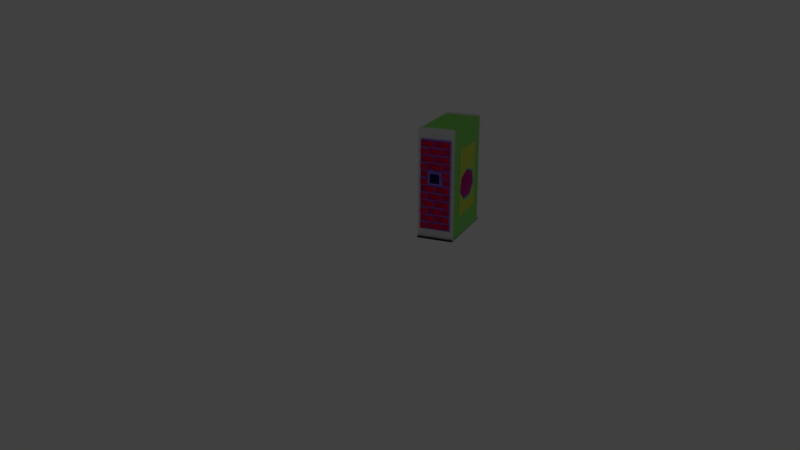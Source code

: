 # Source: SuperComputer.blend  (saved by Blender 2.79.0; exported with 4.5.12 LTS)
import bpy
from mathutils import Matrix  # noqa: F401  (used for matrix-valued properties, if any)

bpy.ops.wm.read_factory_settings(use_empty=True)
scene = bpy.context.scene
scene.name = 'Scene'

# ---- collections
col_collection_1 = bpy.data.collections.new('Collection 1'); scene.collection.children.link(col_collection_1)

# ---- materials (node trees are filled in below, after node groups)
mat_frame = bpy.data.materials.new('Frame')
mat_frame.alpha_threshold = 0.0
mat_frame.use_transparent_shadow = False
mat_frame.roughness = 0.5
mat_checker = bpy.data.materials.new('Checker')
mat_checker.alpha_threshold = 0.0
mat_checker.use_transparent_shadow = False
mat_checker.diffuse_color = (0.8, 0.00294, 0.07292, 1.0)
mat_checker.roughness = 0.5
mat_front = bpy.data.materials.new('Front')
mat_front.alpha_threshold = 0.0
mat_front.use_transparent_shadow = False
mat_front.diffuse_color = (0.2852, 0.1789, 0.8, 1.0)
mat_front.roughness = 0.5
mat_foot = bpy.data.materials.new('Foot')
mat_foot.alpha_threshold = 0.0
mat_foot.use_transparent_shadow = False
mat_foot.diffuse_color = (0.02538, 0.02538, 0.02538, 1.0)
mat_foot.roughness = 0.5
mat_case = bpy.data.materials.new('Case')
mat_case.alpha_threshold = 0.0
mat_case.use_transparent_shadow = False
mat_case.diffuse_color = (0.2878, 0.8, 0.1544, 1.0)
mat_case.roughness = 0.5
mat_door = bpy.data.materials.new('Door')
mat_door.alpha_threshold = 0.0
mat_door.use_transparent_shadow = False
mat_door.diffuse_color = (0.8, 0.2669, 0.007192, 1.0)
mat_door.roughness = 0.5
mat_cooling = bpy.data.materials.new('Cooling')
mat_cooling.alpha_threshold = 0.0
mat_cooling.use_transparent_shadow = False
mat_cooling.diffuse_color = (0.8, 0.07458, 0.4846, 1.0)
mat_cooling.roughness = 0.5
mat_logo = bpy.data.materials.new('Logo')
mat_logo.alpha_threshold = 0.0
mat_logo.use_transparent_shadow = False
mat_logo.diffuse_color = (0.01309, 0.8, 0.6092, 1.0)
mat_logo.roughness = 0.5
mat_panel = bpy.data.materials.new('Panel')
mat_panel.alpha_threshold = 0.0
mat_panel.use_transparent_shadow = False
mat_panel.diffuse_color = (0.6739, 0.8, 0.1013, 1.0)
mat_panel.roughness = 0.5
mat_monitor = bpy.data.materials.new('Monitor')
mat_monitor.alpha_threshold = 0.0
mat_monitor.use_transparent_shadow = False
mat_monitor.diffuse_color = (0.01576, 0.009578, 0.0927, 1.0)
mat_monitor.roughness = 0.5

# ---- material node trees

# ---- world
world_world = bpy.data.worlds.new('World'); scene.world = world_world
world_world.color = (0.05088, 0.05088, 0.05088)
world_world.use_sun_shadow = False
world_world.sun_shadow_jitter_overblur = 0.0
world_world.cycles.sampling_method = 'MANUAL'

# ---- cameras
cam_camera_main = bpy.data.cameras.new('Camera Main')
cam_camera_main.clip_start = 0.01
cam_camera_main.clip_end = 1e+04
cam_camera_main.lens = 35.0
cam_camera_main.sensor_width = 32.0
cam_camera_main.sensor_height = 18.0
cam_camera_main.ortho_scale = 7.314
cam_camera_main.dof.focus_distance = 0.0
cam_camera_main.dof.aperture_fstop = 128.0

# ---- lights
light_light_key = bpy.data.lights.new('Light Key', 'SPOT')
light_light_key.transmission_factor = 0.0
light_light_key.energy = 50.0
light_light_key.shadow_buffer_clip_start = 0.5
light_light_key.shadow_soft_size = 0.1
light_light_key.shadow_maximum_resolution = 0.006
light_light_key.use_absolute_resolution = True
light_light_key.spot_size = 0.5236
light_light_top = bpy.data.lights.new('Light Top', 'SPOT')
light_light_top.color = (1.0, 0.9415, 0.5839)
light_light_top.transmission_factor = 0.0
light_light_top.energy = 50.0
light_light_top.shadow_buffer_clip_start = 0.5
light_light_top.shadow_soft_size = 0.1
light_light_top.shadow_maximum_resolution = 0.006
light_light_top.use_absolute_resolution = True
light_light_top.spot_size = 0.5236
light_light_fill_green = bpy.data.lights.new('Light Fill Green', 'SPOT')
light_light_fill_green.color = (0.6584, 1.0, 0.7109)
light_light_fill_green.transmission_factor = 0.0
light_light_fill_green.energy = 50.0
light_light_fill_green.shadow_buffer_clip_start = 0.5
light_light_fill_green.shadow_soft_size = 0.1
light_light_fill_green.shadow_maximum_resolution = 0.006
light_light_fill_green.use_absolute_resolution = True
light_light_fill_green.spot_size = 0.5236
light_light_fill_blue = bpy.data.lights.new('Light Fill Blue', 'SPOT')
light_light_fill_blue.color = (0.5737, 0.7042, 1.0)
light_light_fill_blue.transmission_factor = 0.0
light_light_fill_blue.energy = 50.0
light_light_fill_blue.shadow_buffer_clip_start = 0.5
light_light_fill_blue.shadow_soft_size = 0.1
light_light_fill_blue.shadow_maximum_resolution = 0.006
light_light_fill_blue.use_absolute_resolution = True
light_light_fill_blue.spot_size = 0.5236
light_light_bottom = bpy.data.lights.new('Light Bottom', 'POINT')
light_light_bottom.color = (1.0, 0.748, 0.5901)
light_light_bottom.transmission_factor = 0.0
light_light_bottom.energy = 25.0
light_light_bottom.shadow_buffer_clip_start = 0.5
light_light_bottom.shadow_soft_size = 0.1
light_light_bottom.shadow_maximum_resolution = 0.006
light_light_bottom.use_absolute_resolution = True
light_light_back = bpy.data.lights.new('Light Back', 'SPOT')
light_light_back.color = (1.0, 0.6371, 0.6881)
light_light_back.transmission_factor = 0.0
light_light_back.energy = 50.0
light_light_back.shadow_buffer_clip_start = 0.5
light_light_back.shadow_soft_size = 0.1
light_light_back.shadow_maximum_resolution = 0.006
light_light_back.use_absolute_resolution = True
light_light_back.spot_size = 0.5655

# ---- meshes
me_cube_001 = bpy.data.meshes.new('Cube.001')
me_cube_001.from_pydata([(-1.0, -1.0, 0.0), (-0.8322, -1.0, 1.832), (-1.0, 1.0, 0.0), (-0.9447, 1.0, 1.945), (1.0, -1.0, 0.0), (0.8322, -1.0, 1.832), (1.0, 1.0, 0.0), (0.9447, 1.0, 1.945), (-0.8322, -1.0, 0.181), (-0.9447, 1.0, 0.06851), (0.9447, 1.0, 0.06851), (0.8322, -1.0, 0.181), (1.0, -1.05, 0.03817), (1.0, -1.05, 0.0), (-1.0, -1.05, 0.0), (-1.0, -1.05, 0.03817), (-1.0, 1.05, 0.03817), (-1.0, 1.05, 0.0), (1.0, 1.05, 0.0), (1.0, 1.05, 0.03817), (-0.95, 0.9667, 0.0), (-0.95, -0.9667, 0.0), (-0.95, -0.6781, 1.711), (-0.95, 0.6781, 1.711), (1.0, -0.9667, 0.0), (1.0, 0.9667, 0.0), (1.0, 0.5888, 1.622), (1.0, -0.5888, 1.622), (1.0, 0.5888, 0.391), (1.0, -0.5888, 0.391), (-0.95, -0.6781, 0.3018), (-0.95, 0.6781, 0.3018), (-0.95, 0.9844, 2.025), (-0.95, 1.0, 2.025), (1.0, 1.0, 2.025), (1.0, -0.9844, 2.025), (1.0, -1.0, 2.025), (-0.95, -1.0, 2.025), (-0.95, -0.9844, 2.025), (1.0, 0.9844, 2.025), (-0.95, -1.0, 0.01317), (-0.95, -1.0, 2.0), (1.0, -1.0, 2.0), (1.0, -1.0, 0.01317), (-0.8111, -1.05, 0.202), (-0.8111, -1.05, 1.811), (0.8111, -1.05, 1.811), (0.8111, -1.05, 0.202), (-0.95, 1.0, 2.0), (1.0, 1.0, 2.0), (-0.95, 1.0, 0.01317), (1.0, 1.0, 0.01317), (0.01, 1.0, 1.945), (0.01, 1.0, 0.06851), (-0.01, 1.0, 1.945), (0.9547, 1.0, 1.955), (0.9547, 1.0, 0.05851), (-0.01, 1.0, 0.06851), (-0.9547, 1.0, 1.955), (-0.9547, 1.0, 0.05851), (0.0, 1.0, 1.955), (0.0, 1.0, 0.05851), (0.01, 0.9853, 1.945), (0.9447, 0.9853, 1.945), (0.9447, 0.9853, 0.06851), (0.01, 0.9853, 0.06851), (-0.9447, 0.9853, 1.945), (-0.9447, 0.9853, 0.06851), (-0.01, 0.9853, 1.945), (-0.01, 0.9853, 0.06851), (-1.0, -1.0, 0.01317), (-1.0, -1.0, 2.0), (-1.0, 0.9667, 2.0), (-1.0, 1.0, 2.0), (-1.0, 1.0, 0.01317), (-1.0, 0.9667, 0.01317), (-1.0, 0.9667, 0.0), (-1.0, -0.9667, 0.0), (-1.0, -0.9667, 2.0), (-1.0, -0.9667, 0.01317), (-1.0, 0.9844, 2.025), (-1.0, 1.0, 2.025), (-1.0, -1.0, 2.025), (-1.0, -0.9844, 2.025), (1.0, 0.9667, 2.0), (1.0, -0.9667, 2.0), (1.0, 0.9667, 0.01317), (1.0, -0.9667, 0.01317), (1.04, 0.5833, 1.616), (1.04, -0.5833, 1.616), (1.04, 0.5833, 0.3968), (1.04, -0.5833, 0.3968), (-0.95, -0.9667, 2.0), (-0.95, 0.9667, 2.0), (-0.95, -0.9667, 0.01317), (-0.95, 0.9667, 0.01317), (-0.99, -0.9667, 2.0), (-0.99, 0.9667, 2.0), (-0.99, -0.9667, 0.01317), (-0.99, 0.9667, 0.01317), (-0.99, -0.6781, 1.711), (-0.99, 0.6781, 1.711), (-0.99, -0.6781, 0.3018), (-0.99, 0.6781, 0.3018), (-0.8111, -1.05, 0.7251), (-0.8111, -1.05, 1.268), (0.8111, -1.05, 1.288), (0.8111, -1.05, 0.7451), (-0.8111, -1.05, 1.424), (-0.8111, -1.05, 1.54), (-0.8111, -1.05, 1.695), (0.4005, -1.05, 1.811), (0.01, -1.05, 1.811), (-0.4205, -1.05, 1.811), (0.8111, -1.05, 0.5893), (0.8111, -1.05, 0.4735), (0.8111, -1.05, 0.3178), (0.4205, -1.05, 0.202), (-0.01, -1.05, 0.202), (-0.4005, -1.05, 0.202), (-0.8111, -1.05, 0.3378), (-0.8111, -1.05, 0.4535), (-0.8111, -1.05, 0.6093), (-0.8111, -1.05, 0.8808), (-0.8111, -1.05, 0.9966), (-0.8111, -1.05, 1.152), (0.8111, -1.05, 1.675), (0.8111, -1.05, 1.56), (0.8111, -1.05, 1.404), (0.8111, -1.05, 1.132), (0.8111, -1.05, 1.017), (0.8111, -1.05, 0.8608), (0.4005, -1.05, 0.7251), (-0.01, -1.05, 0.7451), (-0.4005, -1.05, 0.7451), (0.4005, -1.05, 1.268), (-0.01, -1.05, 1.288), (-0.4005, -1.05, 1.288), (0.4005, -1.05, 0.8808), (-0.01, -1.05, 0.8608), (-0.4005, -1.05, 0.8608), (0.4005, -1.05, 0.9966), (-0.01, -1.05, 1.017), (-0.4005, -1.05, 1.017), (0.4005, -1.05, 1.152), (-0.01, -1.05, 1.132), (-0.4005, -1.05, 1.132), (0.4005, -1.05, 0.3378), (-0.01, -1.05, 0.3178), (-0.4005, -1.05, 0.3178), (0.4005, -1.05, 0.4535), (-0.01, -1.05, 0.4735), (-0.4005, -1.05, 0.4735), (0.4005, -1.05, 0.6093), (-0.01, -1.05, 0.5893), (-0.4005, -1.05, 0.5893), (0.4005, -1.05, 1.424), (-0.01, -1.05, 1.404), (-0.4005, -1.05, 1.404), (0.4005, -1.05, 1.54), (-0.01, -1.05, 1.56), (-0.4005, -1.05, 1.56), (0.4005, -1.05, 1.695), (-0.01, -1.05, 1.675), (-0.4005, -1.05, 1.675), (-0.8111, -1.05, 1.675), (-0.8211, -1.05, 1.821), (-0.4005, -1.05, 1.811), (0.8111, -1.05, 0.3378), (0.8211, -1.05, 0.192), (-0.8111, -1.05, 0.5893), (-0.8111, -1.05, 0.7451), (-0.8111, -1.05, 1.132), (-0.8111, -1.05, 1.288), (0.8111, -1.05, 1.424), (0.8111, -1.05, 1.268), (0.8111, -1.05, 0.8808), (0.8111, -1.05, 0.7251), (-0.8111, -1.05, 1.404), (-0.4005, -1.05, 0.7251), (-0.4205, -1.05, 0.7251), (-0.4005, -1.05, 1.268), (-0.4205, -1.05, 1.268), (-0.8111, -1.05, 1.56), (0.4205, -1.05, 1.811), (-0.01, -1.05, 1.811), (0.8111, -1.05, 0.6093), (0.8111, -1.05, 0.4535), (0.4005, -1.05, 0.202), (0.01, -1.05, 0.202), (-0.4205, -1.05, 0.202), (-0.8111, -1.05, 0.3178), (-0.8111, -1.05, 0.4735), (-0.8111, -1.05, 0.8608), (-0.8111, -1.05, 1.017), (0.8111, -1.05, 1.695), (0.8111, -1.05, 1.54), (0.8111, -1.05, 1.152), (0.8111, -1.05, 0.9966), (-0.8111, -1.019, 1.695), (0.4005, -1.05, 0.7451), (0.4205, -1.05, 0.7451), (-0.01, -1.05, 0.7251), (0.01, -1.05, 0.7251), (0.4005, -1.05, 1.288), (0.4205, -1.05, 1.288), (-0.01, -1.05, 1.268), (0.01, -1.05, 1.268), (-0.4005, -1.05, 0.8808), (-0.4205, -1.05, 0.8808), (0.4005, -1.05, 0.8608), (0.4205, -1.05, 0.8608), (-0.01, -1.05, 0.8808), (0.01, -1.05, 0.8808), (-0.4005, -1.05, 0.9966), (-0.4205, -1.05, 0.9966), (0.4005, -1.05, 1.017), (0.4205, -1.05, 1.017), (-0.01, -1.05, 0.9966), (0.01, -1.05, 0.9966), (-0.4005, -1.05, 1.152), (-0.4205, -1.05, 1.152), (0.4005, -1.05, 1.132), (0.4205, -1.05, 1.132), (-0.01, -1.05, 1.152), (0.01, -1.05, 1.152), (-0.4005, -1.05, 0.3378), (-0.4205, -1.05, 0.3378), (0.4005, -1.05, 0.3178), (0.4205, -1.05, 0.3178), (-0.01, -1.05, 0.3378), (0.01, -1.05, 0.3378), (-0.4005, -1.05, 0.4535), (-0.4205, -1.05, 0.4535), (0.4005, -1.05, 0.4735), (0.4205, -1.05, 0.4735), (-0.01, -1.05, 0.4535), (0.01, -1.05, 0.4535), (-0.4005, -1.05, 0.6093), (-0.4205, -1.05, 0.6093), (0.4005, -1.05, 0.5893), (0.4205, -1.05, 0.5893), (-0.01, -1.05, 0.6093), (0.01, -1.05, 0.6093), (-0.4005, -1.05, 1.424), (-0.4205, -1.05, 1.424), (0.4005, -1.05, 1.404), (0.4205, -1.05, 1.404), (-0.01, -1.05, 1.424), (0.01, -1.05, 1.424), (-0.4005, -1.05, 1.54), (-0.4205, -1.05, 1.54), (0.4005, -1.05, 1.56), (0.4205, -1.05, 1.56), (-0.01, -1.05, 1.54), (0.01, -1.05, 1.54), (-0.4005, -1.05, 1.695), (-0.4205, -1.05, 1.695), (0.4005, -1.05, 1.675), (0.4205, -1.05, 1.675), (-0.01, -1.05, 1.695), (0.01, -1.05, 1.695), (-0.8111, -1.019, 1.811), (-0.4205, -1.019, 1.811), (0.8111, -1.019, 0.3178), (0.8111, -1.019, 0.202), (-0.8111, -1.019, 0.6093), (-0.8111, -1.019, 0.7251), (-0.8111, -1.019, 1.152), (-0.8111, -1.019, 1.268), (0.8111, -1.019, 1.404), (0.8111, -1.019, 1.288), (0.8111, -1.019, 0.8608), (0.8111, -1.019, 0.7451), (-0.4205, -1.019, 0.7251), (-0.4205, -1.019, 1.268), (-0.8111, -1.019, 1.424), (-0.8111, -1.019, 1.54), (0.4005, -1.019, 1.811), (0.01, -1.019, 1.811), (0.8111, -1.019, 0.5893), (0.8111, -1.019, 0.4735), (0.4205, -1.019, 0.202), (-0.01, -1.019, 0.202), (-0.4005, -1.019, 0.202), (-0.8111, -1.019, 0.3378), (-0.8111, -1.019, 0.4535), (-0.8111, -1.019, 0.8808), (-0.8111, -1.019, 0.9966), (0.8111, -1.019, 1.675), (0.8111, -1.019, 1.56), (0.8111, -1.019, 1.132), (0.8111, -1.019, 1.017), (0.4205, -1.019, 0.7451), (0.4005, -1.019, 0.7251), (0.01, -1.019, 0.7251), (-0.01, -1.019, 0.7451), (-0.4005, -1.019, 0.7451), (0.4205, -1.019, 1.288), (0.4005, -1.019, 1.268), (0.01, -1.019, 1.268), (-0.01, -1.019, 1.288), (-0.4005, -1.019, 1.288), (-0.4205, -1.019, 0.8808), (0.4205, -1.019, 0.8608), (0.4005, -1.019, 0.8808), (0.01, -1.019, 0.8808), (-0.01, -1.019, 0.8608), (-0.4005, -1.019, 0.8608), (-0.4205, -1.019, 0.9966), (0.4205, -1.019, 1.017), (0.4005, -1.019, 0.9966), (0.01, -1.019, 0.9966), (-0.01, -1.019, 1.017), (-0.4005, -1.019, 1.017), (-0.4205, -1.019, 1.152), (0.4205, -1.019, 1.132), (0.4005, -1.019, 1.152), (0.01, -1.019, 1.152), (-0.01, -1.019, 1.132), (-0.4005, -1.019, 1.132), (-0.4205, -1.019, 0.3378), (0.4205, -1.019, 0.3178), (0.4005, -1.019, 0.3378), (0.01, -1.019, 0.3378), (-0.01, -1.019, 0.3178), (-0.4005, -1.019, 0.3178), (-0.4205, -1.019, 0.4535), (0.4205, -1.019, 0.4735), (0.4005, -1.019, 0.4535), (0.01, -1.019, 0.4535), (-0.01, -1.019, 0.4735), (-0.4005, -1.019, 0.4735), (-0.4205, -1.019, 0.6093), (0.4205, -1.019, 0.5893), (0.4005, -1.019, 0.6093), (0.01, -1.019, 0.6093), (-0.01, -1.019, 0.5893), (-0.4005, -1.019, 0.5893), (-0.4205, -1.019, 1.424), (0.4205, -1.019, 1.404), (0.4005, -1.019, 1.424), (0.01, -1.019, 1.424), (-0.01, -1.019, 1.404), (-0.4005, -1.019, 1.404), (-0.4205, -1.019, 1.54), (0.4205, -1.019, 1.56), (0.4005, -1.019, 1.54), (0.01, -1.019, 1.54), (-0.01, -1.019, 1.56), (-0.4005, -1.019, 1.56), (-0.4205, -1.019, 1.695), (0.4205, -1.019, 1.675), (0.4005, -1.019, 1.695), (0.01, -1.019, 1.695), (-0.01, -1.019, 1.675), (-0.4005, -1.019, 1.675), (-0.4105, -1.05, 0.192), (-0.8211, -1.05, 0.192), (-0.8211, -1.05, 0.7351), (-0.4105, -1.05, 0.7351), (-0.4205, -1.05, 0.7451), (-0.8211, -1.05, 1.278), (-0.4105, -1.05, 1.278), (-0.4205, -1.05, 1.288), (-0.8211, -1.05, 1.414), (-0.8211, -1.05, 1.55), (-0.8211, -1.05, 1.685), (0.8211, -1.05, 1.821), (0.4105, -1.05, 1.821), (-2.98e-08, -1.05, 1.821), (-0.4105, -1.05, 1.821), (0.8211, -1.05, 0.7351), (0.8211, -1.05, 0.5993), (0.8211, -1.05, 0.4635), (0.8211, -1.05, 0.3278), (0.4105, -1.05, 0.192), (-2.98e-08, -1.05, 0.192), (-0.8211, -1.05, 0.3278), (-0.8211, -1.05, 0.4635), (-0.8211, -1.05, 0.5993), (-0.8211, -1.05, 0.8708), (-0.8211, -1.05, 1.007), (-0.8211, -1.05, 1.142), (0.8211, -1.05, 1.685), (0.8211, -1.05, 1.55), (0.8211, -1.05, 1.414), (0.8211, -1.05, 1.278), (0.8211, -1.05, 1.142), (0.8211, -1.05, 1.007), (0.8211, -1.05, 0.8708), (-0.4205, -1.081, 0.202), (0.4105, -1.05, 0.7351), (0.4205, -1.05, 0.7251), (-2.98e-08, -1.05, 0.7351), (0.01, -1.05, 0.7451), (0.4105, -1.05, 1.278), (0.4205, -1.05, 1.268), (-2.98e-08, -1.05, 1.278), (0.01, -1.05, 1.288), (-0.4105, -1.05, 0.8708), (-0.4205, -1.05, 0.8608), (0.4105, -1.05, 0.8708), (0.4205, -1.05, 0.8808), (-2.98e-08, -1.05, 0.8708), (0.01, -1.05, 0.8608), (-0.4105, -1.05, 1.007), (-0.4205, -1.05, 1.017), (0.4105, -1.05, 1.007), (0.4205, -1.05, 0.9966), (-2.98e-08, -1.05, 1.007), (0.01, -1.05, 1.017), (-0.4105, -1.05, 1.142), (-0.4205, -1.05, 1.132), (0.4105, -1.05, 1.142), (0.4205, -1.05, 1.152), (-2.98e-08, -1.05, 1.142), (0.01, -1.05, 1.132), (-0.4105, -1.05, 0.3278), (-0.4205, -1.05, 0.3178), (0.4105, -1.05, 0.3278), (0.4205, -1.05, 0.3378), (-2.98e-08, -1.05, 0.3278), (0.01, -1.05, 0.3178), (-0.4105, -1.05, 0.4635), (-0.4205, -1.05, 0.4735), (0.4105, -1.05, 0.4635), (0.4205, -1.05, 0.4535), (-2.98e-08, -1.05, 0.4635), (0.01, -1.05, 0.4735), (-0.4105, -1.05, 0.5993), (-0.4205, -1.05, 0.5893), (0.4105, -1.05, 0.5993), (0.4205, -1.05, 0.6093), (-2.98e-08, -1.05, 0.5993), (0.01, -1.05, 0.5893), (-0.4105, -1.05, 1.414), (-0.4205, -1.05, 1.404), (0.4105, -1.05, 1.414), (0.4205, -1.05, 1.424), (-2.98e-08, -1.05, 1.414), (0.01, -1.05, 1.404), (-0.4105, -1.05, 1.55), (-0.4205, -1.05, 1.56), (0.4105, -1.05, 1.55), (0.4205, -1.05, 1.54), (-2.98e-08, -1.05, 1.55), (0.01, -1.05, 1.56), (-0.4105, -1.05, 1.685), (-0.4205, -1.05, 1.675), (0.4105, -1.05, 1.685), (0.4205, -1.05, 1.695), (-2.98e-08, -1.05, 1.685), (0.01, -1.05, 1.675), (-0.8111, -1.081, 0.202), (-0.4205, -1.081, 0.7451), (-0.8111, -1.081, 0.7451), (-0.4205, -1.081, 1.288), (-0.8111, -1.081, 1.288), (-0.8111, -1.081, 1.404), (-0.8111, -1.081, 1.56), (-0.8111, -1.081, 1.675), (0.8111, -1.081, 1.811), (0.4205, -1.081, 1.811), (-0.01, -1.081, 1.811), (-0.4005, -1.081, 1.811), (0.8111, -1.081, 0.7251), (0.8111, -1.081, 0.6093), (0.8111, -1.081, 0.4535), (0.8111, -1.081, 0.3378), (0.4005, -1.081, 0.202), (0.01, -1.081, 0.202), (-0.8111, -1.081, 0.3178), (-0.8111, -1.081, 0.4735), (-0.8111, -1.081, 0.5893), (-0.8111, -1.081, 0.8608), (-0.8111, -1.081, 1.017), (-0.8111, -1.081, 1.132), (0.8111, -1.081, 1.695), (0.8111, -1.081, 1.54), (0.8111, -1.081, 1.424), (0.8111, -1.081, 1.268), (0.8111, -1.081, 1.152), (0.8111, -1.081, 0.9966), (0.8111, -1.081, 0.8808), (0.4205, -1.081, 0.7251), (0.4005, -1.081, 0.7451), (0.01, -1.081, 0.7451), (-0.01, -1.081, 0.7251), (-0.4005, -1.081, 0.7251), (0.4205, -1.081, 1.268), (0.4005, -1.081, 1.288), (0.01, -1.081, 1.288), (-0.01, -1.081, 1.268), (-0.4005, -1.081, 1.268), (-0.4205, -1.081, 0.8608), (0.4205, -1.081, 0.8808), (0.4005, -1.081, 0.8608), (0.01, -1.081, 0.8608), (-0.01, -1.081, 0.8808), (-0.4005, -1.081, 0.8808), (-0.4205, -1.081, 1.017), (0.4205, -1.081, 0.9966), (0.4005, -1.081, 1.017), (0.01, -1.081, 1.017), (-0.01, -1.081, 0.9966), (-0.4005, -1.081, 0.9966), (-0.4205, -1.081, 1.132), (0.4205, -1.081, 1.152), (0.4005, -1.081, 1.132), (0.01, -1.081, 1.132), (-0.01, -1.081, 1.152), (-0.4005, -1.081, 1.152), (-0.4205, -1.081, 0.3178), (0.4205, -1.081, 0.3378), (0.4005, -1.081, 0.3178), (0.01, -1.081, 0.3178), (-0.01, -1.081, 0.3378), (-0.4005, -1.081, 0.3378), (-0.4205, -1.081, 0.4735), (0.4205, -1.081, 0.4535), (0.4005, -1.081, 0.4735), (0.01, -1.081, 0.4735), (-0.01, -1.081, 0.4535), (-0.4005, -1.081, 0.4535), (-0.4205, -1.081, 0.5893), (0.4205, -1.081, 0.6093), (0.4005, -1.081, 0.5893), (0.01, -1.081, 0.5893), (-0.01, -1.081, 0.6093), (-0.4005, -1.081, 0.6093), (-0.4205, -1.081, 1.404), (0.4205, -1.081, 1.424), (0.4005, -1.081, 1.404), (0.01, -1.081, 1.404), (-0.01, -1.081, 1.424), (-0.4005, -1.081, 1.424), (-0.4205, -1.081, 1.56), (0.4205, -1.081, 1.54), (0.4005, -1.081, 1.56), (0.01, -1.081, 1.56), (-0.01, -1.081, 1.54), (-0.4005, -1.081, 1.54), (-0.4205, -1.081, 1.675), (0.4205, -1.081, 1.695), (0.4005, -1.081, 1.675), (0.01, -1.081, 1.675), (-0.01, -1.081, 1.695), (-0.4005, -1.081, 1.695), (-0.9221, 0.4243, 1.069), (-0.95, 0.444, 1.093), (1.04, 0.444, 1.093), (1.012, 0.4243, 1.069), (-0.95, 0.5646, 0.829), (-0.9221, 0.5291, 0.8396), (1.012, 0.5291, 0.8396), (1.04, 0.5646, 0.829), (-0.95, -0.2435, 0.6276), (-0.9221, -0.2355, 0.6555), (1.012, -0.2355, 0.6555), (1.04, -0.2435, 0.6276), (-0.9221, 0.2355, 0.6555), (-0.95, 0.2435, 0.6276), (1.04, 0.2435, 0.6276), (1.012, 0.2355, 0.6555), (-0.9221, -2.015e-08, 1.171), (-0.95, -1.909e-08, 1.2), (1.04, 2.375e-08, 1.2), (1.012, 2.212e-08, 1.171), (-0.95, -0.5646, 0.829), (-0.9221, -0.5291, 0.8396), (1.012, -0.5291, 0.8396), (1.04, -0.5646, 0.829), (-0.9221, -0.4243, 1.069), (-0.95, -0.444, 1.093), (1.04, -0.444, 1.093), (1.012, -0.4243, 1.069), (0.4005, -1.031, 1.268), (0.01, -1.031, 1.268), (-0.01, -1.031, 1.017), (-0.4005, -1.031, 1.017), (0.4005, -1.031, 1.152), (0.01, -1.031, 1.152), (-0.01, -1.031, 1.132), (-0.4005, -1.031, 1.132), (-0.2656, -1.093, 1.23), (0.2656, -1.093, 1.055), (-0.000104, -1.093, 1.055), (0.2656, -1.093, 1.142), (-0.000104, -1.093, 1.142), (-0.2656, -1.093, 1.142), (0.4005, -1.092, 1.268), (0.01, -1.092, 1.268), (-0.01, -1.092, 1.017), (-0.4005, -1.092, 1.017), (0.4005, -1.092, 1.152), (0.01, -1.092, 1.152), (-0.01, -1.092, 1.132), (-0.4005, -1.092, 1.132), (0.2656, -1.093, 1.23), (-0.000104, -1.093, 1.23), (-0.2656, -1.093, 1.055), (0.2605, -1.096, 1.056), (-0.0001025, -1.096, 1.056), (0.2605, -1.096, 1.142), (-0.2605, -1.096, 1.228), (-0.2605, -1.096, 1.142), (0.2605, -1.096, 1.228), (-0.0001025, -1.096, 1.228), (-0.2605, -1.096, 1.056)], [], [(21, 94, 79, 77), (57, 9, 67, 69), (87, 85, 42, 43), (11, 5, 368, 384, 385, 386, 387, 388, 389, 390, 372, 373, 374, 375, 169), (21, 24, 4, 0), (49, 48, 33, 34), (43, 40, 15, 12), (24, 87, 43, 4), (50, 51, 19, 16), (20, 95, 50, 2), (13, 12, 15, 14), (40, 0, 14, 15), (0, 4, 13, 14), (4, 43, 12, 13), (17, 16, 19, 18), (2, 50, 16, 17), (51, 6, 18, 19), (6, 2, 17, 18), (0, 40, 94, 21), (33, 48, 73, 81), (6, 51, 86, 25), (25, 86, 87, 24), (94, 95, 75, 79), (84, 93, 92, 85), (2, 6, 25, 20), (20, 25, 24, 21), (51, 49, 84, 86), (28, 26, 88, 90), (38, 92, 78, 83), (549, 552, 568, 565), (35, 38, 37, 36), (34, 33, 32, 39), (93, 84, 39, 32), (42, 85, 35, 36), (94, 40, 70, 79), (41, 42, 36, 37), (85, 92, 38, 35), (84, 49, 34, 39), (8, 1, 41, 40), (1, 5, 42, 41), (5, 11, 43, 42), (11, 8, 40, 43), (124, 123, 287, 288), (1, 8, 358, 378, 379, 380, 359, 381, 382, 383, 362, 365, 366, 367, 166), (8, 11, 169, 376, 377, 357, 358), (5, 1, 166, 371, 370, 369, 368), (55, 60, 58, 48, 49), (58, 59, 50, 48), (56, 55, 49, 51), (59, 61, 56, 51, 50), (7, 10, 64, 63), (7, 52, 60, 55), (10, 7, 55, 56), (53, 10, 56, 61), (52, 53, 61, 60), (3, 9, 59, 58), (54, 3, 58, 60), (9, 57, 61, 59), (57, 54, 60, 61), (65, 62, 63, 64), (67, 66, 68, 69), (9, 3, 66, 67), (10, 53, 65, 64), (54, 57, 69, 68), (52, 7, 63, 62), (3, 54, 68, 66), (53, 52, 62, 65), (75, 72, 73, 74), (77, 79, 75, 76), (78, 71, 82, 83), (70, 71, 78, 79), (73, 72, 80, 81), (50, 95, 75, 74), (95, 20, 76, 75), (37, 38, 83, 82), (48, 50, 74, 73), (92, 94, 79, 78), (93, 32, 80, 72), (95, 93, 72, 75), (20, 21, 77, 76), (32, 33, 81, 80), (40, 41, 71, 70), (41, 37, 82, 71), (27, 26, 84, 85), (28, 29, 87, 86), (26, 28, 86, 84), (29, 27, 85, 87), (561, 564, 555, 554), (26, 27, 89, 88), (27, 29, 91, 89), (29, 28, 90, 91), (22, 30, 102, 100), (93, 95, 99, 97), (92, 93, 97, 96), (30, 31, 103, 102), (101, 100, 96, 97), (102, 103, 99, 98), (100, 102, 98, 96), (103, 101, 97, 99), (23, 22, 100, 101), (95, 94, 98, 99), (94, 92, 96, 98), (31, 23, 101, 103), (209, 215, 309, 303), (151, 154, 337, 331), (173, 364, 457, 458), (162, 111, 278, 353), (194, 407, 501, 476), (121, 120, 285, 286), (429, 234, 521, 522), (219, 213, 306, 312), (449, 165, 461, 543), (241, 235, 328, 334), (171, 361, 455, 456), (164, 161, 350, 356), (208, 212, 499, 500), (119, 118, 283, 284), (187, 427, 520, 468), (138, 141, 311, 305), (254, 250, 542, 541), (44, 190, 391, 454), (227, 233, 327, 321), (210, 405, 498, 497), (160, 163, 355, 349), (192, 425, 519, 473), (117, 47, 265, 282), (447, 252, 539, 540), (140, 134, 297, 308), (403, 176, 484, 496), (237, 231, 324, 330), (226, 230, 517, 518), (259, 253, 346, 352), (196, 445, 538, 479), (115, 114, 280, 281), (401, 193, 475, 495), (228, 423, 516, 515), (133, 139, 307, 296), (183, 443, 537, 460), (147, 150, 329, 323), (206, 181, 494, 493), (245, 251, 345, 339), (421, 168, 469, 514), (111, 112, 279, 278), (244, 248, 535, 536), (211, 201, 293, 304), (399, 204, 491, 492), (149, 119, 284, 326), (419, 191, 472, 513), (255, 249, 342, 348), (246, 441, 534, 533), (110, 45, 166, 367), (45, 113, 371, 166), (116, 47, 169, 375), (122, 104, 359, 380), (125, 105, 362, 383), (128, 106, 387, 386), (131, 107, 372, 390), (104, 180, 360, 359), (105, 182, 363, 362), (108, 109, 366, 365), (112, 111, 369, 370), (114, 115, 374, 373), (47, 117, 376, 169), (118, 119, 357, 377), (120, 121, 379, 378), (123, 124, 382, 381), (126, 127, 385, 384), (129, 130, 389, 388), (107, 201, 392, 372), (203, 132, 392, 394), (133, 134, 360, 394), (106, 205, 396, 387), (207, 135, 396, 398), (136, 137, 363, 398), (209, 123, 381, 400), (211, 131, 390, 402), (138, 213, 404, 402), (140, 139, 404, 400), (124, 215, 406, 382), (130, 217, 408, 389), (219, 141, 408, 410), (142, 143, 406, 410), (221, 125, 383, 412), (223, 129, 388, 414), (144, 225, 416, 414), (146, 145, 416, 412), (201, 211, 402, 392), (139, 133, 394, 404), (134, 140, 400, 360), (141, 138, 402, 408), (213, 219, 410, 404), (215, 209, 400, 406), (217, 223, 414, 408), (145, 142, 410, 416), (143, 146, 412, 406), (135, 144, 414, 396), (225, 207, 398, 416), (182, 221, 412, 363), (227, 120, 378, 418), (229, 116, 375, 420), (147, 231, 422, 420), (149, 148, 422, 418), (121, 233, 424, 379), (115, 235, 426, 374), (237, 150, 426, 428), (151, 152, 424, 428), (239, 122, 380, 430), (241, 114, 373, 432), (153, 243, 434, 432), (155, 154, 434, 430), (117, 229, 420, 376), (148, 118, 377, 422), (119, 149, 418, 357), (150, 147, 420, 426), (231, 237, 428, 422), (233, 227, 418, 424), (235, 241, 432, 426), (154, 151, 428, 434), (152, 155, 430, 424), (132, 153, 432, 392), (243, 203, 394, 434), (180, 239, 430, 360), (245, 108, 365, 436), (247, 128, 386, 438), (156, 249, 440, 438), (158, 157, 440, 436), (109, 251, 442, 366), (127, 253, 444, 385), (255, 159, 444, 446), (160, 161, 442, 446), (257, 110, 367, 448), (259, 126, 384, 450), (162, 261, 452, 450), (164, 163, 452, 448), (205, 247, 438, 396), (157, 136, 398, 440), (137, 158, 436, 363), (159, 156, 438, 444), (249, 255, 446, 440), (251, 245, 436, 442), (253, 259, 450, 444), (163, 160, 446, 452), (161, 164, 448, 442), (111, 162, 450, 369), (261, 112, 370, 452), (113, 257, 448, 371), (351, 263, 262, 199), (333, 274, 267, 266), (315, 275, 269, 268), (303, 309, 288, 287), (273, 272, 304, 293), (296, 307, 308, 297), (305, 311, 312, 306), (292, 291, 316, 310), (504, 503, 586, 587), (313, 319, 583, 579), (321, 327, 286, 285), (265, 264, 322, 282), (283, 325, 326, 284), (323, 329, 330, 324), (281, 280, 334, 328), (331, 337, 338, 332), (335, 294, 295, 336), (339, 345, 277, 276), (271, 270, 340, 298), (301, 343, 344, 302), (341, 347, 348, 342), (290, 289, 352, 346), (349, 355, 356, 350), (353, 278, 279, 354), (112, 261, 354, 279), (155, 152, 332, 338), (223, 217, 310, 316), (127, 126, 289, 290), (257, 113, 263, 351), (153, 132, 294, 335), (142, 145, 319, 313), (130, 129, 291, 292), (203, 243, 336, 295), (146, 143, 314, 320), (201, 107, 273, 293), (239, 180, 274, 333), (144, 135, 299, 317), (132, 203, 295, 294), (108, 245, 339, 276), (207, 225, 318, 300), (134, 133, 296, 297), (128, 247, 340, 270), (221, 182, 275, 315), (205, 106, 271, 298), (249, 156, 341, 342), (120, 227, 321, 285), (135, 207, 300, 299), (157, 158, 344, 343), (116, 229, 322, 264), (137, 136, 301, 302), (251, 109, 277, 345), (231, 147, 323, 324), (123, 209, 303, 287), (253, 127, 290, 346), (148, 149, 326, 325), (131, 211, 304, 272), (159, 255, 348, 347), (233, 121, 286, 327), (213, 138, 305, 306), (45, 110, 199, 262), (161, 160, 349, 350), (235, 115, 281, 328), (139, 140, 308, 307), (113, 45, 262, 263), (110, 257, 351, 199), (150, 237, 330, 329), (215, 124, 288, 309), (47, 116, 264, 265), (126, 259, 352, 289), (152, 151, 331, 332), (217, 130, 292, 310), (104, 122, 266, 267), (261, 162, 353, 354), (122, 239, 333, 266), (141, 219, 312, 311), (105, 125, 268, 269), (163, 164, 356, 355), (114, 241, 334, 280), (143, 142, 313, 314), (106, 128, 270, 271), (247, 205, 298, 340), (243, 153, 335, 336), (125, 221, 315, 268), (107, 131, 272, 273), (136, 157, 343, 301), (154, 155, 338, 337), (129, 223, 316, 291), (180, 104, 267, 274), (158, 137, 302, 344), (229, 117, 282, 322), (225, 144, 317, 318), (182, 105, 269, 275), (156, 159, 347, 341), (118, 148, 325, 283), (145, 146, 320, 319), (109, 108, 276, 277), (190, 44, 358, 357), (361, 171, 359, 360), (364, 173, 362, 363), (173, 178, 365, 362), (183, 165, 367, 366), (184, 46, 368, 369), (167, 185, 370, 371), (177, 186, 373, 372), (187, 168, 375, 374), (188, 189, 377, 376), (44, 191, 378, 358), (192, 170, 380, 379), (171, 193, 381, 359), (194, 172, 383, 382), (46, 195, 384, 368), (196, 174, 386, 385), (175, 197, 388, 387), (198, 176, 390, 389), (393, 177, 372, 392), (200, 395, 394, 392), (179, 202, 394, 360), (397, 175, 387, 396), (204, 399, 398, 396), (181, 206, 398, 363), (193, 401, 400, 381), (176, 403, 402, 390), (405, 210, 402, 404), (212, 208, 400, 404), (407, 194, 382, 406), (409, 198, 389, 408), (216, 411, 410, 408), (214, 218, 410, 406), (172, 413, 412, 383), (197, 415, 414, 388), (417, 222, 414, 416), (224, 220, 412, 416), (210, 200, 392, 402), (395, 405, 404, 394), (401, 361, 360, 400), (403, 409, 408, 402), (218, 212, 404, 410), (208, 214, 406, 400), (222, 216, 408, 414), (411, 417, 416, 410), (413, 407, 406, 412), (415, 397, 396, 414), (206, 224, 416, 398), (220, 181, 363, 412), (191, 419, 418, 378), (168, 421, 420, 375), (423, 228, 420, 422), (230, 226, 418, 422), (425, 192, 379, 424), (427, 187, 374, 426), (234, 429, 428, 426), (232, 236, 428, 424), (170, 431, 430, 380), (186, 433, 432, 373), (435, 240, 432, 434), (242, 238, 430, 434), (228, 188, 376, 420), (189, 423, 422, 377), (419, 190, 357, 418), (421, 427, 426, 420), (236, 230, 422, 428), (226, 232, 424, 418), (240, 234, 426, 432), (429, 435, 434, 428), (431, 425, 424, 430), (433, 393, 392, 432), (202, 242, 434, 394), (238, 179, 360, 430), (178, 437, 436, 365), (174, 439, 438, 386), (441, 246, 438, 440), (248, 244, 436, 440), (443, 183, 366, 442), (445, 196, 385, 444), (252, 447, 446, 444), (250, 254, 446, 442), (165, 449, 448, 367), (195, 451, 450, 384), (453, 258, 450, 452), (260, 256, 448, 452), (246, 204, 396, 438), (399, 441, 440, 398), (437, 364, 363, 436), (439, 445, 444, 438), (254, 248, 440, 446), (244, 250, 442, 436), (258, 252, 444, 450), (447, 453, 452, 446), (449, 443, 442, 448), (451, 184, 369, 450), (185, 260, 452, 370), (256, 167, 371, 448), (455, 495, 475, 456), (501, 507, 477, 476), (486, 497, 498, 487), (484, 483, 502, 496), (499, 505, 506, 500), (319, 320, 584, 583), (482, 481, 490, 508), (510, 504, 587, 589), (391, 513, 472, 454), (519, 525, 474, 473), (470, 515, 516, 471), (469, 468, 520, 514), (517, 523, 524, 518), (521, 527, 528, 522), (467, 466, 485, 526), (529, 488, 489, 530), (457, 531, 459, 458), (537, 543, 461, 460), (491, 533, 534, 492), (480, 479, 538, 532), (535, 541, 542, 536), (539, 545, 546, 540), (478, 462, 463, 544), (547, 464, 465, 548), (451, 195, 478, 544), (236, 232, 524, 523), (198, 409, 502, 483), (178, 173, 458, 459), (258, 453, 546, 545), (431, 170, 474, 525), (411, 216, 503, 504), (165, 183, 460, 461), (256, 260, 547, 548), (433, 186, 467, 526), (218, 214, 506, 505), (46, 184, 463, 462), (204, 246, 533, 491), (240, 435, 528, 527), (413, 172, 477, 507), (185, 167, 465, 464), (441, 399, 492, 534), (238, 242, 529, 530), (415, 197, 482, 508), (186, 177, 466, 467), (364, 437, 531, 457), (188, 228, 515, 470), (222, 417, 510, 509), (168, 187, 468, 469), (445, 439, 532, 538), (423, 189, 471, 516), (220, 224, 511, 512), (189, 188, 470, 471), (248, 254, 541, 535), (190, 419, 513, 391), (200, 210, 497, 486), (191, 44, 454, 472), (250, 244, 536, 542), (427, 421, 514, 520), (405, 395, 487, 498), (170, 192, 473, 474), (252, 258, 545, 539), (230, 236, 523, 517), (361, 401, 495, 455), (193, 171, 456, 475), (453, 447, 540, 546), (232, 226, 518, 524), (409, 403, 496, 502), (172, 194, 476, 477), (443, 449, 543, 537), (234, 240, 527, 521), (212, 218, 505, 499), (195, 46, 462, 478), (184, 451, 544, 463), (435, 429, 522, 528), (214, 208, 500, 506), (174, 196, 479, 480), (260, 185, 464, 547), (425, 431, 525, 519), (216, 222, 509, 503), (197, 175, 481, 482), (167, 256, 548, 465), (393, 433, 526, 485), (417, 411, 504, 510), (176, 198, 483, 484), (242, 202, 488, 529), (407, 413, 507, 501), (177, 393, 485, 466), (179, 238, 530, 489), (397, 415, 508, 490), (395, 200, 486, 487), (437, 178, 459, 531), (224, 206, 493, 511), (202, 179, 489, 488), (439, 174, 480, 532), (181, 220, 512, 494), (175, 397, 490, 481), (573, 576, 571, 570), (556, 563, 560, 572, 91, 90), (30, 22, 23, 31, 553, 550, 566, 574, 569), (557, 562, 553, 31, 30, 569), (570, 571, 559, 558), (90, 88, 89, 91, 572, 575, 567, 551, 556), (565, 568, 576, 573), (558, 559, 564, 561), (550, 553, 554, 549), (552, 555, 556, 551), (562, 557, 558, 561), (564, 559, 560, 563), (549, 565, 566, 550), (568, 552, 551, 567), (553, 562, 561, 554), (555, 564, 563, 556), (557, 569, 570, 558), (559, 571, 572, 560), (576, 568, 567, 575), (574, 566, 565, 573), (569, 574, 573, 570), (571, 576, 575, 572), (554, 555, 552, 549), (580, 579, 593, 594), (583, 584, 598, 597), (585, 590, 606, 605), (600, 585, 605, 608), (320, 314, 580, 584), (299, 300, 578, 577), (493, 494, 585, 600), (317, 299, 577, 581), (511, 493, 600, 589), (314, 313, 579, 580), (300, 318, 582, 578), (494, 512, 590, 585), (509, 510, 589, 588), (503, 509, 588, 586), (318, 317, 581, 582), (512, 511, 589, 590), (596, 595, 588, 589), (593, 597, 589, 587), (581, 577, 591, 595), (579, 583, 597, 593), (582, 581, 595, 596), (577, 578, 592, 591), (578, 582, 596, 592), (584, 580, 594, 598), (603, 602, 604, 607, 608, 605, 606, 609), (590, 601, 609, 606), (591, 592, 600, 599), (592, 596, 589, 600), (598, 594, 601, 590), (597, 598, 590, 589), (594, 593, 587, 601), (595, 591, 599, 588), (588, 599, 607, 604), (586, 588, 604, 602), (599, 600, 608, 607), (601, 587, 603, 609), (587, 586, 602, 603)])
me_cube_001.polygons.foreach_set('material_index', [3, 0, 0, 2, 3, 0, 3, 3, 3, 3, 3, 3, 3, 3, 3, 3, 3, 3, 3, 0, 3, 3, 0, 4, 3, 3, 0, 4, 0, 6, 0, 0, 0, 0, 3, 0, 0, 0, 0, 0, 0, 0, 2, 2, 2, 2, 0, 0, 0, 0, 0, 0, 0, 0, 2, 0, 0, 0, 2, 5, 5, 0, 0, 2, 0, 0, 2, 0, 3, 0, 0, 0, 3, 3, 0, 0, 0, 0, 0, 3, 0, 0, 0, 4, 4, 4, 4, 6, 4, 4, 4, 4, 0, 0, 4, 4, 4, 4, 4, 4, 0, 0, 4, 2, 2, 2, 2, 2, 2, 2, 2, 2, 2, 2, 2, 2, 2, 2, 2, 2, 2, 2, 2, 2, 2, 2, 2, 2, 2, 2, 2, 2, 2, 2, 2, 2, 2, 2, 2, 2, 2, 2, 2, 2, 2, 2, 2, 2, 2, 2, 2, 2, 2, 2, 2, 2, 2, 2, 2, 2, 2, 2, 2, 2, 2, 2, 2, 2, 2, 2, 2, 2, 2, 2, 2, 2, 2, 2, 2, 2, 2, 2, 2, 2, 2, 2, 2, 2, 2, 2, 2, 2, 2, 2, 2, 2, 2, 2, 2, 2, 2, 2, 2, 2, 2, 2, 2, 2, 2, 2, 2, 2, 2, 2, 2, 2, 2, 2, 2, 2, 2, 2, 2, 2, 2, 2, 2, 2, 2, 2, 2, 2, 2, 2, 2, 2, 2, 2, 2, 2, 2, 2, 2, 2, 2, 2, 1, 1, 1, 1, 1, 1, 1, 1, 2, 2, 1, 1, 1, 1, 1, 1, 1, 1, 1, 1, 1, 1, 1, 1, 2, 2, 2, 2, 2, 2, 2, 2, 2, 2, 2, 2, 2, 2, 2, 2, 2, 2, 2, 2, 2, 2, 2, 2, 2, 2, 2, 2, 2, 2, 2, 2, 2, 2, 2, 2, 2, 2, 2, 2, 2, 2, 2, 2, 2, 2, 2, 2, 2, 2, 2, 2, 2, 2, 2, 2, 2, 2, 2, 2, 2, 2, 2, 2, 2, 2, 2, 2, 2, 2, 2, 2, 2, 2, 2, 2, 2, 2, 2, 2, 2, 2, 2, 2, 2, 2, 2, 2, 2, 2, 2, 2, 2, 2, 2, 2, 2, 2, 2, 2, 2, 2, 2, 2, 2, 2, 2, 2, 2, 2, 2, 2, 2, 2, 2, 2, 2, 2, 2, 2, 2, 2, 2, 2, 2, 2, 2, 2, 2, 2, 2, 2, 2, 2, 2, 2, 2, 2, 2, 2, 2, 2, 2, 2, 2, 2, 2, 2, 2, 2, 2, 2, 2, 2, 2, 2, 2, 2, 2, 2, 2, 2, 2, 2, 2, 2, 2, 2, 1, 1, 1, 1, 1, 2, 1, 2, 1, 1, 1, 1, 1, 1, 1, 1, 1, 1, 1, 1, 1, 1, 1, 1, 2, 2, 2, 2, 2, 2, 2, 2, 2, 2, 2, 2, 2, 2, 2, 2, 2, 2, 2, 2, 2, 2, 2, 2, 2, 2, 2, 2, 2, 2, 2, 2, 2, 2, 2, 2, 2, 2, 2, 2, 2, 2, 2, 2, 2, 2, 2, 2, 2, 2, 2, 2, 2, 2, 2, 2, 2, 2, 2, 2, 2, 2, 2, 2, 2, 2, 2, 2, 2, 2, 2, 2, 6, 8, 8, 8, 6, 8, 6, 6, 7, 7, 7, 7, 7, 7, 7, 7, 7, 7, 7, 7, 7, 7, 6, 2, 2, 2, 2, 2, 2, 2, 2, 2, 2, 2, 2, 2, 2, 2, 2, 2, 2, 2, 2, 2, 2, 2, 2, 9, 2, 2, 2, 2, 2, 2, 2, 2, 2, 2, 2, 2])
_uv = me_cube_001.uv_layers.new(name='UVMap')
_uv.uv.foreach_set('vector', [1.603, 1.848, 1.598, 1.848, 1.598, 1.827, 1.603, 1.827, 0.623, 3.751, 0.623, 3.367, 0.6287, 3.367, 0.6287, 3.751, 0.7796, 1.034, 0.009688, 1.034, 0.009688, 1.021, 0.7796, 1.021, 2.797, 2.691, 2.797, 3.37, 2.777, 3.366, 2.777, 3.31, 2.777, 3.254, 2.777, 3.198, 2.777, 3.142, 2.777, 3.087, 2.777, 3.031, 2.777, 2.975, 2.777, 2.919, 2.777, 2.863, 2.777, 2.807, 2.777, 2.752, 2.777, 2.696, 1.54, 1.034, 0.7847, 1.034, 0.7847, 1.021, 1.56, 1.021, 1.56, 1.817, 2.315, 1.817, 2.315, 1.827, 1.56, 1.827, 0.7404, 3.514, 0.7404, 2.712, 0.7596, 2.691, 0.7596, 3.514, 0.7847, 1.034, 0.7796, 1.034, 0.7796, 1.021, 0.7847, 1.021, 0.7404, 2.712, 0.7404, 3.514, 0.7209, 3.514, 0.7209, 2.691, 1.588, 1.848, 1.587, 1.848, 1.575, 1.848, 1.575, 1.827, 2.827, 3.514, 2.812, 3.514, 2.812, 2.691, 2.827, 2.691, 1.569, 1.853, 1.575, 1.853, 1.575, 1.874, 1.56, 1.874, 1.56, 1.021, 0.7847, 1.021, 0.7847, 1.0, 1.56, 1.0, 0.7847, 1.021, 0.7796, 1.021, 0.7699, 1.0, 0.7847, 1.0, 2.832, 1.823, 2.817, 1.823, 2.817, 1.0, 2.832, 1.0, 1.575, 1.848, 1.569, 1.848, 1.56, 1.827, 1.575, 1.827, 0.7796, 1.843, 0.7847, 1.843, 0.7847, 1.864, 0.7699, 1.864, 0.7847, 1.843, 1.56, 1.843, 1.56, 1.864, 0.7847, 1.864, 1.598, 1.852, 1.588, 1.835, 1.598, 1.827, 1.598, 1.828, 2.315, 1.827, 2.315, 1.817, 2.335, 1.817, 2.335, 1.827, 0.7847, 1.843, 0.7796, 1.843, 0.7796, 1.829, 0.7847, 1.829, 0.7847, 1.829, 0.7796, 1.829, 0.7796, 1.034, 0.7847, 1.034, 0.7596, 3.486, 0.7596, 2.691, 0.779, 2.691, 0.779, 3.486, 2.309, 2.691, 2.309, 3.493, 1.56, 3.493, 1.56, 2.691, 1.56, 1.843, 0.7847, 1.843, 0.7847, 1.829, 1.54, 1.829, 1.54, 1.829, 0.7847, 1.829, 0.7847, 1.034, 1.54, 1.034, 0.7796, 1.843, 0.009688, 1.843, 0.009688, 1.829, 0.7796, 1.829, 0.779, 3.486, 0.779, 3.993, 0.7635, 3.99, 0.7635, 3.489, 1.54, 3.518, 1.54, 3.508, 1.56, 3.508, 1.56, 3.518, 3.0, 1.874, 3.0, 2.67, 2.835, 2.67, 2.835, 1.874, 0.775, 2.686, 0.775, 1.884, 0.7811, 1.884, 0.7811, 2.686, 2.845, 1.823, 2.845, 1.021, 2.851, 1.021, 2.851, 1.823, 0.01938, 2.681, 0.775, 2.681, 0.775, 2.691, 0.01938, 2.691, 0.009688, 1.021, 0.009688, 1.034, 1.848e-07, 1.027, 9.239e-08, 1.021, 1.6, 1.874, 1.588, 1.874, 1.588, 1.853, 1.6, 1.853, 1.54, 1.874, 0.7847, 1.874, 0.7847, 1.864, 1.54, 1.864, 0.7848, 3.508, 1.54, 3.508, 1.54, 3.518, 0.7847, 3.519, 0.009688, 1.829, 0.009688, 1.843, 0.0, 1.843, 9.239e-08, 1.837, 1.495, 2.622, 1.495, 1.943, 1.54, 1.874, 1.54, 2.691, 1.495, 1.943, 0.8498, 1.943, 0.7847, 1.874, 1.54, 1.874, 0.8498, 1.943, 0.8498, 2.622, 0.7847, 2.691, 0.7847, 1.874, 0.8498, 2.622, 1.495, 2.622, 1.54, 2.691, 0.7847, 2.691, 2.512, 1.823, 2.512, 1.871, 2.5, 1.871, 2.5, 1.823, 2.758, 3.37, 2.758, 2.691, 2.777, 2.696, 2.777, 2.752, 2.777, 2.807, 2.777, 2.863, 2.777, 2.919, 2.777, 2.975, 2.777, 3.031, 2.777, 3.087, 2.777, 3.142, 2.777, 3.198, 2.777, 3.254, 2.777, 3.31, 2.777, 3.366, 2.738, 2.691, 2.738, 3.376, 2.719, 3.371, 2.719, 3.202, 2.719, 3.033, 2.719, 2.865, 2.719, 2.696, 2.738, 3.376, 2.738, 2.691, 2.758, 2.696, 2.758, 2.865, 2.758, 3.033, 2.758, 3.202, 2.758, 3.371, 1.577, 1.799, 1.947, 1.799, 2.317, 1.798, 2.315, 1.817, 1.56, 1.817, 0.7847, 1.882, 0.7847, 2.662, 0.7829, 2.681, 0.7829, 1.864, 1.577, 1.019, 1.577, 1.799, 1.56, 1.817, 1.56, 1.0, 2.317, 1.019, 1.947, 1.019, 1.577, 1.019, 1.56, 1.0, 2.315, 1.0, 2.855, 3.463, 2.855, 2.691, 2.861, 2.691, 2.861, 3.463, 1.581, 1.794, 1.943, 1.794, 1.947, 1.799, 1.577, 1.799, 1.581, 1.023, 1.581, 1.794, 1.577, 1.799, 1.577, 1.019, 1.943, 1.023, 1.581, 1.023, 1.577, 1.019, 1.947, 1.019, 1.943, 1.794, 1.943, 1.023, 1.947, 1.019, 1.947, 1.799, 2.313, 1.794, 2.313, 1.023, 2.317, 1.019, 2.317, 1.798, 1.951, 1.794, 2.313, 1.794, 2.317, 1.798, 1.947, 1.799, 2.313, 1.023, 1.951, 1.023, 1.947, 1.019, 2.317, 1.019, 1.951, 1.023, 1.951, 1.794, 1.947, 1.799, 1.947, 1.019, 2.671, 1.874, 2.671, 2.646, 2.309, 2.646, 2.309, 1.874, 2.697, 1.0, 2.697, 1.772, 2.335, 1.772, 2.335, 1.0, 2.856, 1.0, 2.856, 1.772, 2.851, 1.772, 2.851, 1.0, 2.296, 3.894, 2.296, 3.51, 2.302, 3.51, 2.302, 3.894, 2.856, 1.772, 2.856, 1.0, 2.862, 1.0, 2.862, 1.772, 2.309, 3.51, 2.309, 3.894, 2.303, 3.894, 2.303, 3.51, 0.7847, 3.463, 0.7847, 3.847, 0.779, 3.847, 0.779, 3.463, 0.7847, 2.691, 0.7847, 3.463, 0.779, 3.463, 0.779, 2.691, 2.832, 1.827, 2.832, 1.01, 2.845, 1.01, 2.845, 1.827, 2.866, 3.486, 2.861, 3.486, 2.861, 2.691, 2.866, 2.691, 2.827, 3.508, 2.84, 3.508, 2.84, 3.519, 2.834, 3.519, 2.84, 2.691, 2.84, 3.508, 2.827, 3.508, 2.827, 2.691, 2.845, 1.01, 2.832, 1.01, 2.839, 1.0, 2.845, 1.0, 1.588, 1.874, 1.575, 1.874, 1.575, 1.853, 1.588, 1.853, 1.606, 1.874, 1.6, 1.874, 1.6, 1.853, 1.606, 1.853, 0.7811, 1.884, 0.775, 1.884, 0.775, 1.864, 0.7811, 1.864, 2.315, 1.817, 2.315, 1.0, 2.335, 1.0, 2.335, 1.817, 1.54, 3.508, 1.54, 2.691, 1.56, 2.691, 1.56, 3.508, 0.01938, 2.681, 0.01938, 2.691, 4.135e-06, 2.691, 5.544e-07, 2.681, 0.01938, 1.864, 0.01938, 2.681, 5.544e-07, 2.681, 0.0, 1.864, 1.54, 1.829, 1.54, 1.034, 1.56, 1.034, 1.56, 1.829, 2.851, 1.021, 2.845, 1.021, 2.845, 1.0, 2.851, 1.0, 1.54, 2.691, 1.54, 1.874, 1.56, 1.874, 1.56, 2.691, 1.54, 1.874, 1.54, 1.864, 1.56, 1.864, 1.56, 1.874, 0.1561, 1.19, 0.1561, 1.674, 0.009688, 1.829, 0.009688, 1.034, 0.6332, 1.674, 0.6332, 1.19, 0.7796, 1.034, 0.7796, 1.829, 0.1561, 1.674, 0.6332, 1.674, 0.7796, 1.829, 0.009688, 1.829, 0.6332, 1.19, 0.1561, 1.19, 0.009688, 1.034, 0.7796, 1.034, 2.604, 3.498, 2.604, 2.703, 2.719, 2.703, 2.719, 3.498, 1.623, 3.51, 1.623, 3.994, 1.608, 3.992, 1.608, 3.512, 0.6792, 3.993, 0.6792, 3.487, 0.6947, 3.489, 0.6947, 3.991, 0.7102, 3.487, 0.7102, 3.971, 0.6947, 3.969, 0.6947, 3.489, 2.797, 3.37, 2.797, 3.95, 2.781, 3.95, 2.781, 3.37, 2.797, 3.508, 2.797, 2.691, 2.812, 2.691, 2.812, 3.508, 1.56, 3.493, 2.309, 3.493, 2.309, 3.51, 1.56, 3.51, 2.855, 3.249, 2.855, 3.807, 2.84, 3.807, 2.84, 3.249, 1.672, 2.572, 2.197, 2.572, 2.309, 2.691, 1.56, 2.691, 2.197, 1.993, 1.672, 1.993, 1.56, 1.874, 2.309, 1.874, 2.197, 2.572, 2.197, 1.993, 2.309, 1.874, 2.309, 2.691, 1.672, 1.993, 1.672, 2.572, 1.56, 2.691, 1.56, 1.874, 2.84, 3.249, 2.84, 2.691, 2.855, 2.691, 2.855, 3.249, 2.817, 1.0, 2.817, 1.795, 2.802, 1.795, 2.802, 1.0, 2.786, 1.817, 2.786, 1.0, 2.802, 1.0, 2.802, 1.817, 2.777, 3.37, 2.777, 3.95, 2.762, 3.95, 2.762, 3.37, 2.668, 1.823, 2.668, 1.871, 2.656, 1.871, 2.656, 1.823, 2.572, 1.871, 2.572, 1.823, 2.584, 1.823, 2.584, 1.871, 2.797, 3.83, 2.797, 3.669, 2.809, 3.669, 2.809, 3.83, 1.839, 3.831, 1.839, 3.879, 1.827, 3.879, 1.827, 3.831, 0.8865, 3.84, 0.8865, 3.679, 0.8985, 3.679, 0.8985, 3.84, 2.485, 1.819, 2.485, 1.772, 2.497, 1.772, 2.497, 1.819, 1.68, 3.831, 1.68, 3.992, 1.668, 3.992, 1.668, 3.831, 2.027, 3.879, 2.027, 3.831, 2.039, 3.831, 2.039, 3.879, 1.38, 3.84, 1.38, 3.679, 1.392, 3.679, 1.392, 3.84, 2.572, 1.823, 2.572, 1.871, 2.56, 1.871, 2.56, 1.823, 1.188, 3.679, 1.188, 3.84, 1.176, 3.84, 1.176, 3.679, 2.644, 1.871, 2.644, 1.823, 2.656, 1.823, 2.656, 1.871, 0.623, 3.696, 0.623, 3.857, 0.611, 3.857, 0.611, 3.696, 1.416, 3.84, 1.416, 3.679, 1.428, 3.679, 1.428, 3.84, 0.8985, 3.84, 0.8985, 3.679, 0.9106, 3.679, 0.9106, 3.84, 1.71, 3.879, 1.71, 3.831, 1.722, 3.831, 1.722, 3.879, 0.7509, 3.835, 0.7509, 3.675, 0.763, 3.675, 0.763, 3.835, 0.9226, 3.84, 0.9226, 3.679, 0.9347, 3.679, 0.9347, 3.84, 2.476, 1.871, 2.476, 1.823, 2.488, 1.823, 2.488, 1.871, 1.56, 3.838, 1.56, 3.677, 1.572, 3.677, 1.572, 3.838, 1.892, 3.879, 1.892, 3.831, 1.904, 3.831, 1.904, 3.879, 1.368, 3.84, 1.368, 3.679, 1.38, 3.679, 1.38, 3.84, 2.809, 3.83, 2.809, 3.99, 2.797, 3.99, 2.797, 3.83, 1.635, 3.831, 1.635, 3.992, 1.623, 3.992, 1.623, 3.831, 2.461, 1.819, 2.461, 1.772, 2.473, 1.772, 2.473, 1.819, 1.132, 3.84, 1.132, 3.679, 1.144, 3.679, 1.144, 3.84, 1.782, 3.831, 1.782, 3.879, 1.77, 3.879, 1.77, 3.831, 0.5737, 3.857, 0.5737, 3.696, 0.5858, 3.696, 0.5858, 3.857, 2.63, 1.819, 2.63, 1.772, 2.642, 1.772, 2.642, 1.819, 0.5255, 3.857, 0.5255, 3.696, 0.5376, 3.696, 0.5376, 3.857, 2.569, 1.772, 2.569, 1.819, 2.557, 1.819, 2.557, 1.772, 0.7389, 3.835, 0.7389, 3.675, 0.7509, 3.675, 0.7509, 3.835, 0.7968, 3.84, 0.7968, 3.679, 0.8088, 3.679, 0.8088, 3.84, 1.803, 3.879, 1.803, 3.831, 1.815, 3.831, 1.815, 3.879, 1.416, 3.679, 1.416, 3.84, 1.404, 3.84, 1.404, 3.679, 2.521, 1.819, 2.521, 1.772, 2.533, 1.772, 2.533, 1.819, 0.7148, 3.835, 0.7148, 3.675, 0.7268, 3.675, 0.7268, 3.835, 2.509, 1.819, 2.509, 1.772, 2.521, 1.772, 2.521, 1.819, 1.294, 3.84, 1.294, 3.679, 1.306, 3.679, 1.306, 3.84, 0.8657, 3.679, 0.8657, 3.84, 0.8537, 3.84, 0.8537, 3.679, 0.6554, 3.815, 0.6554, 3.976, 0.6434, 3.976, 0.6434, 3.815, 2.391, 1.871, 2.391, 1.823, 2.403, 1.823, 2.403, 1.871, 1.482, 3.84, 1.482, 3.679, 1.494, 3.679, 1.494, 3.84, 2.1, 3.831, 2.1, 3.879, 2.088, 3.879, 2.088, 3.831, 1.332, 3.679, 1.332, 3.84, 1.32, 3.84, 1.32, 3.679, 1.994, 3.831, 1.994, 3.879, 1.982, 3.879, 1.982, 3.831, 0.9467, 3.679, 0.9467, 3.84, 0.9347, 3.84, 0.9347, 3.679, 0.04874, 2.695, 0.003875, 2.695, 1.848e-07, 2.691, 0.05261, 2.691, 0.003875, 2.695, 0.003875, 2.856, 9.239e-08, 2.86, 1.848e-07, 2.691, 0.5826, 3.363, 0.6274, 3.363, 0.6313, 3.367, 0.5787, 3.367, 0.4696, 2.695, 0.4248, 2.695, 0.4209, 2.691, 0.4735, 2.691, 0.2592, 2.695, 0.2143, 2.695, 0.2104, 2.691, 0.2631, 2.691, 0.1617, 3.363, 0.2066, 3.363, 0.2104, 3.367, 0.1578, 3.367, 0.3721, 3.363, 0.417, 3.363, 0.4209, 3.367, 0.3683, 3.367, 0.4248, 2.695, 0.4248, 2.856, 0.4209, 2.86, 0.4209, 2.691, 0.2143, 2.695, 0.2143, 2.856, 0.2104, 2.86, 0.2104, 2.691, 0.154, 2.695, 0.1091, 2.695, 0.1052, 2.691, 0.1578, 2.691, 0.003875, 3.033, 0.003875, 3.194, 9.239e-08, 3.198, 9.239e-08, 3.029, 0.4774, 3.363, 0.5222, 3.363, 0.5261, 3.367, 0.4735, 3.367, 0.6274, 3.363, 0.6274, 3.202, 0.6313, 3.198, 0.6313, 3.367, 0.6274, 3.025, 0.6274, 2.864, 0.6313, 2.86, 0.6313, 3.029, 0.5748, 2.695, 0.53, 2.695, 0.5261, 2.691, 0.5787, 2.691, 0.3644, 2.695, 0.3195, 2.695, 0.3157, 2.691, 0.3683, 2.691, 0.05649, 3.363, 0.1013, 3.363, 0.1052, 3.367, 0.05261, 3.367, 0.2669, 3.363, 0.3118, 3.363, 0.3157, 3.367, 0.2631, 3.367, 0.417, 3.363, 0.417, 3.202, 0.4209, 3.198, 0.4209, 3.367, 0.4248, 3.033, 0.4248, 3.194, 0.4209, 3.198, 0.4209, 3.029, 0.417, 3.025, 0.417, 2.864, 0.4209, 2.86, 0.4209, 3.029, 0.2066, 3.363, 0.2066, 3.202, 0.2104, 3.198, 0.2104, 3.367, 0.2143, 3.033, 0.2143, 3.194, 0.2104, 3.198, 0.2104, 3.029, 0.2066, 3.025, 0.2066, 2.864, 0.2104, 2.86, 0.2104, 3.029, 0.3644, 2.856, 0.3644, 2.695, 0.3683, 2.691, 0.3683, 2.86, 0.3721, 3.202, 0.3721, 3.363, 0.3683, 3.367, 0.3683, 3.198, 0.3644, 3.194, 0.3644, 3.033, 0.3683, 3.029, 0.3683, 3.198, 0.3721, 2.864, 0.3721, 3.025, 0.3683, 3.029, 0.3683, 2.86, 0.3195, 2.695, 0.3195, 2.856, 0.3157, 2.86, 0.3157, 2.691, 0.3118, 3.363, 0.3118, 3.202, 0.3157, 3.198, 0.3157, 3.367, 0.3195, 3.033, 0.3195, 3.194, 0.3157, 3.198, 0.3157, 3.029, 0.3118, 3.025, 0.3118, 2.864, 0.3157, 2.86, 0.3157, 3.029, 0.2592, 2.856, 0.2592, 2.695, 0.2631, 2.691, 0.2631, 2.86, 0.2669, 3.202, 0.2669, 3.363, 0.2631, 3.367, 0.2631, 3.198, 0.2592, 3.194, 0.2592, 3.033, 0.2631, 3.029, 0.2631, 3.198, 0.2669, 2.864, 0.2669, 3.025, 0.2631, 3.029, 0.2631, 2.86, 0.417, 3.202, 0.3721, 3.202, 0.3683, 3.198, 0.4209, 3.198, 0.3721, 3.025, 0.417, 3.025, 0.4209, 3.029, 0.3683, 3.029, 0.417, 2.864, 0.3721, 2.864, 0.3683, 2.86, 0.4209, 2.86, 0.3195, 3.194, 0.3644, 3.194, 0.3683, 3.198, 0.3157, 3.198, 0.3644, 3.033, 0.3195, 3.033, 0.3157, 3.029, 0.3683, 3.029, 0.3195, 2.856, 0.3644, 2.856, 0.3683, 2.86, 0.3157, 2.86, 0.3118, 3.202, 0.2669, 3.202, 0.2631, 3.198, 0.3157, 3.198, 0.2669, 3.025, 0.3118, 3.025, 0.3157, 3.029, 0.2631, 3.029, 0.3118, 2.864, 0.2669, 2.864, 0.2631, 2.86, 0.3157, 2.86, 0.2143, 3.194, 0.2592, 3.194, 0.2631, 3.198, 0.2104, 3.198, 0.2592, 3.033, 0.2143, 3.033, 0.2104, 3.029, 0.2631, 3.029, 0.2143, 2.856, 0.2592, 2.856, 0.2631, 2.86, 0.2104, 2.86, 0.5748, 2.856, 0.5748, 2.695, 0.5787, 2.691, 0.5787, 2.86, 0.5826, 3.202, 0.5826, 3.363, 0.5787, 3.367, 0.5787, 3.198, 0.5748, 3.194, 0.5748, 3.033, 0.5787, 3.029, 0.5787, 3.198, 0.5826, 2.864, 0.5826, 3.025, 0.5787, 3.029, 0.5787, 2.86, 0.53, 2.695, 0.53, 2.856, 0.5261, 2.86, 0.5261, 2.691, 0.5222, 3.363, 0.5222, 3.202, 0.5261, 3.198, 0.5261, 3.367, 0.53, 3.033, 0.53, 3.194, 0.5261, 3.198, 0.5261, 3.029, 0.5222, 3.025, 0.5222, 2.864, 0.5261, 2.86, 0.5261, 3.029, 0.4696, 2.856, 0.4696, 2.695, 0.4735, 2.691, 0.4735, 2.86, 0.4774, 3.202, 0.4774, 3.363, 0.4735, 3.367, 0.4735, 3.198, 0.4696, 3.194, 0.4696, 3.033, 0.4735, 3.029, 0.4735, 3.198, 0.4774, 2.864, 0.4774, 3.025, 0.4735, 3.029, 0.4735, 2.86, 0.6274, 3.202, 0.5826, 3.202, 0.5787, 3.198, 0.6313, 3.198, 0.5826, 3.025, 0.6274, 3.025, 0.6313, 3.029, 0.5787, 3.029, 0.6274, 2.864, 0.5826, 2.864, 0.5787, 2.86, 0.6313, 2.86, 0.53, 3.194, 0.5748, 3.194, 0.5787, 3.198, 0.5261, 3.198, 0.5748, 3.033, 0.53, 3.033, 0.5261, 3.029, 0.5787, 3.029, 0.53, 2.856, 0.5748, 2.856, 0.5787, 2.86, 0.5261, 2.86, 0.5222, 3.202, 0.4774, 3.202, 0.4735, 3.198, 0.5261, 3.198, 0.4774, 3.025, 0.5222, 3.025, 0.5261, 3.029, 0.4735, 3.029, 0.5222, 2.864, 0.4774, 2.864, 0.4735, 2.86, 0.5261, 2.86, 0.4248, 3.194, 0.4696, 3.194, 0.4735, 3.198, 0.4209, 3.198, 0.4696, 3.033, 0.4248, 3.033, 0.4209, 3.029, 0.4735, 3.029, 0.4248, 2.856, 0.4696, 2.856, 0.4735, 2.86, 0.4209, 2.86, 0.154, 2.856, 0.154, 2.695, 0.1578, 2.691, 0.1578, 2.86, 0.1617, 3.202, 0.1617, 3.363, 0.1578, 3.367, 0.1578, 3.198, 0.154, 3.194, 0.154, 3.033, 0.1578, 3.029, 0.1578, 3.198, 0.1617, 2.864, 0.1617, 3.025, 0.1578, 3.029, 0.1578, 2.86, 0.1091, 2.695, 0.1091, 2.856, 0.1052, 2.86, 0.1052, 2.691, 0.1013, 3.363, 0.1013, 3.202, 0.1052, 3.198, 0.1052, 3.367, 0.1091, 3.033, 0.1091, 3.194, 0.1052, 3.198, 0.1052, 3.029, 0.1013, 3.025, 0.1013, 2.864, 0.1052, 2.86, 0.1052, 3.029, 0.04874, 2.856, 0.04874, 2.695, 0.05261, 2.691, 0.05261, 2.86, 0.05649, 3.202, 0.05649, 3.363, 0.05261, 3.367, 0.05261, 3.198, 0.04874, 3.194, 0.04874, 3.033, 0.05261, 3.029, 0.05261, 3.198, 0.05649, 2.864, 0.05649, 3.025, 0.05261, 3.029, 0.05261, 2.86, 0.2066, 3.202, 0.1617, 3.202, 0.1578, 3.198, 0.2104, 3.198, 0.1617, 3.025, 0.2066, 3.025, 0.2104, 3.029, 0.1578, 3.029, 0.2066, 2.864, 0.1617, 2.864, 0.1578, 2.86, 0.2104, 2.86, 0.1091, 3.194, 0.154, 3.194, 0.1578, 3.198, 0.1052, 3.198, 0.154, 3.033, 0.1091, 3.033, 0.1052, 3.029, 0.1578, 3.029, 0.1091, 2.856, 0.154, 2.856, 0.1578, 2.86, 0.1052, 2.86, 0.1013, 3.202, 0.05649, 3.202, 0.05261, 3.198, 0.1052, 3.198, 0.05649, 3.025, 0.1013, 3.025, 0.1052, 3.029, 0.05261, 3.029, 0.1013, 2.864, 0.05649, 2.864, 0.05261, 2.86, 0.1052, 2.86, 0.003875, 3.194, 0.04874, 3.194, 0.05261, 3.198, 9.239e-08, 3.198, 0.04874, 3.033, 0.003875, 3.033, 9.239e-08, 3.029, 0.05261, 3.029, 0.003875, 2.856, 0.04874, 2.856, 0.05261, 2.86, 9.239e-08, 2.86, 1.054, 3.519, 1.099, 3.519, 1.099, 3.679, 1.054, 3.679, 1.847, 3.831, 1.803, 3.831, 1.803, 3.67, 1.847, 3.67, 1.188, 3.679, 1.144, 3.679, 1.144, 3.519, 1.188, 3.519, 2.117, 3.67, 2.072, 3.67, 2.072, 3.51, 2.117, 3.51, 1.758, 3.67, 1.713, 3.67, 1.713, 3.51, 1.758, 3.51, 1.668, 3.67, 1.623, 3.67, 1.623, 3.51, 1.668, 3.51, 1.937, 3.67, 1.892, 3.67, 1.892, 3.51, 1.937, 3.51, 0.7847, 3.519, 0.8296, 3.519, 0.8296, 3.679, 0.7847, 3.679, 0.623, 3.536, 0.623, 3.696, 0.6083, 3.641, 0.6083, 3.531, 2.335, 1.819, 2.335, 1.772, 2.34, 1.772, 2.34, 1.819, 2.206, 3.67, 2.161, 3.67, 2.161, 3.51, 2.206, 3.51, 0.6762, 3.815, 0.6313, 3.815, 0.6313, 3.655, 0.6762, 3.655, 1.413, 3.679, 1.368, 3.679, 1.368, 3.519, 1.413, 3.519, 2.161, 3.67, 2.117, 3.67, 2.117, 3.51, 2.161, 3.51, 1.892, 3.831, 1.847, 3.831, 1.847, 3.67, 1.892, 3.67, 1.458, 3.519, 1.502, 3.519, 1.502, 3.679, 1.458, 3.679, 0.9193, 3.679, 0.8745, 3.679, 0.8745, 3.519, 0.9193, 3.519, 1.847, 3.67, 1.803, 3.67, 1.803, 3.51, 1.847, 3.51, 1.803, 3.831, 1.758, 3.831, 1.758, 3.67, 1.803, 3.67, 1.233, 3.519, 1.278, 3.519, 1.278, 3.679, 1.233, 3.679, 1.803, 3.67, 1.758, 3.67, 1.758, 3.51, 1.803, 3.51, 0.7596, 3.675, 0.7148, 3.675, 0.7148, 3.514, 0.7596, 3.514, 1.892, 3.67, 1.847, 3.67, 1.847, 3.51, 1.892, 3.51, 2.251, 3.67, 2.206, 3.67, 2.206, 3.51, 2.251, 3.51, 2.692, 1.871, 2.692, 1.823, 2.704, 1.823, 2.704, 1.871, 1.794, 3.831, 1.794, 3.879, 1.782, 3.879, 1.782, 3.831, 2.437, 1.819, 2.437, 1.772, 2.449, 1.772, 2.449, 1.819, 2.427, 1.823, 2.427, 1.871, 2.415, 1.871, 2.415, 1.823, 2.169, 3.831, 2.169, 3.879, 2.157, 3.879, 2.157, 3.831, 2.403, 1.871, 2.403, 1.823, 2.415, 1.823, 2.415, 1.871, 1.892, 3.831, 1.892, 3.879, 1.88, 3.879, 1.88, 3.831, 2.439, 1.823, 2.439, 1.871, 2.427, 1.871, 2.427, 1.823, 2.051, 3.831, 2.051, 3.879, 2.039, 3.879, 2.039, 3.831, 2.524, 1.823, 2.524, 1.871, 2.512, 1.871, 2.512, 1.823, 2.263, 3.67, 2.263, 3.831, 2.251, 3.831, 2.251, 3.67, 2.608, 1.823, 2.608, 1.871, 2.596, 1.871, 2.596, 1.823, 2.596, 1.823, 2.596, 1.871, 2.584, 1.871, 2.584, 1.823, 1.269, 3.84, 1.269, 3.679, 1.282, 3.679, 1.282, 3.84, 1.107, 3.679, 1.107, 3.84, 1.095, 3.84, 1.095, 3.679, 2.145, 3.879, 2.145, 3.831, 2.157, 3.831, 2.157, 3.879, 1.44, 3.679, 1.44, 3.84, 1.428, 3.84, 1.428, 3.679, 1.704, 3.831, 1.704, 3.992, 1.692, 3.992, 1.692, 3.831, 2.524, 1.871, 2.524, 1.823, 2.536, 1.823, 2.536, 1.871, 1.282, 3.84, 1.282, 3.679, 1.294, 3.679, 1.294, 3.84, 1.164, 3.84, 1.164, 3.679, 1.176, 3.679, 1.176, 3.84, 1.233, 3.84, 1.233, 3.679, 1.245, 3.679, 1.245, 3.84, 0.8416, 3.84, 0.8416, 3.679, 0.8537, 3.679, 0.8537, 3.84, 0.5858, 3.857, 0.5858, 3.696, 0.5978, 3.696, 0.5978, 3.857, 0.6434, 3.815, 0.6434, 3.976, 0.6313, 3.976, 0.6313, 3.815, 2.235, 3.831, 2.235, 3.67, 2.247, 3.67, 2.247, 3.831, 1.47, 3.679, 1.47, 3.84, 1.458, 3.84, 1.458, 3.679, 1.318, 3.679, 1.318, 3.84, 1.306, 3.84, 1.306, 3.679, 0.8296, 3.84, 0.8296, 3.679, 0.8416, 3.679, 0.8416, 3.84, 1.344, 3.679, 1.344, 3.84, 1.332, 3.84, 1.332, 3.679, 0.5978, 3.857, 0.5978, 3.696, 0.6098, 3.696, 0.6098, 3.857, 1.078, 3.84, 1.078, 3.679, 1.09, 3.679, 1.09, 3.84, 1.539, 3.679, 1.539, 3.84, 1.527, 3.84, 1.527, 3.679, 1.031, 3.84, 1.031, 3.679, 1.043, 3.679, 1.043, 3.84, 1.584, 3.838, 1.584, 3.677, 1.596, 3.677, 1.596, 3.838, 2.692, 1.823, 2.692, 1.871, 2.68, 1.871, 2.68, 1.823, 1.201, 3.84, 1.201, 3.679, 1.213, 3.679, 1.213, 3.84, 0.9708, 3.84, 0.9708, 3.679, 0.9829, 3.679, 0.9829, 3.84, 1.12, 3.679, 1.12, 3.84, 1.107, 3.84, 1.107, 3.679, 1.007, 3.84, 1.007, 3.679, 1.019, 3.679, 1.019, 3.84, 1.452, 3.679, 1.452, 3.84, 1.44, 3.84, 1.44, 3.679, 1.647, 3.992, 1.647, 3.831, 1.659, 3.831, 1.659, 3.992, 0.5496, 3.857, 0.5496, 3.696, 0.5617, 3.696, 0.5617, 3.857, 2.593, 1.772, 2.593, 1.819, 2.581, 1.819, 2.581, 1.772, 1.746, 3.831, 1.746, 3.992, 1.734, 3.992, 1.734, 3.831, 1.635, 3.992, 1.635, 3.831, 1.647, 3.831, 1.647, 3.992, 0.5496, 3.696, 0.5496, 3.857, 0.5376, 3.857, 0.5376, 3.696, 2.548, 1.871, 2.548, 1.823, 2.56, 1.823, 2.56, 1.871, 1.201, 3.679, 1.201, 3.84, 1.188, 3.84, 1.188, 3.679, 1.213, 3.84, 1.213, 3.679, 1.225, 3.679, 1.225, 3.84, 1.68, 3.992, 1.68, 3.831, 1.692, 3.831, 1.692, 3.992, 0.7268, 3.883, 0.7268, 3.835, 0.7389, 3.835, 0.7389, 3.883, 1.054, 3.84, 1.054, 3.679, 1.066, 3.679, 1.066, 3.84, 1.77, 3.831, 1.77, 3.992, 1.758, 3.992, 1.758, 3.831, 1.007, 3.679, 1.007, 3.84, 0.9949, 3.84, 0.9949, 3.679, 2.488, 1.871, 2.488, 1.823, 2.5, 1.823, 2.5, 1.871, 1.994, 3.879, 1.994, 3.831, 2.006, 3.831, 2.006, 3.879, 1.356, 3.679, 1.356, 3.84, 1.344, 3.84, 1.344, 3.679, 0.6675, 3.815, 0.6675, 3.976, 0.6554, 3.976, 0.6554, 3.815, 2.461, 1.772, 2.461, 1.819, 2.449, 1.819, 2.449, 1.772, 2.533, 1.819, 2.533, 1.772, 2.545, 1.772, 2.545, 1.819, 0.5617, 3.857, 0.5617, 3.696, 0.5737, 3.696, 0.5737, 3.857, 1.502, 3.84, 1.502, 3.679, 1.515, 3.679, 1.515, 3.84, 1.572, 3.838, 1.572, 3.677, 1.584, 3.677, 1.584, 3.838, 2.69, 1.772, 2.69, 1.819, 2.678, 1.819, 2.678, 1.772, 2.545, 1.819, 2.545, 1.772, 2.557, 1.772, 2.557, 1.819, 1.245, 3.84, 1.245, 3.679, 1.257, 3.679, 1.257, 3.84, 2.809, 3.508, 2.809, 3.669, 2.797, 3.669, 2.797, 3.508, 2.497, 1.819, 2.497, 1.772, 2.509, 1.772, 2.509, 1.819, 2.263, 3.831, 2.263, 3.879, 2.251, 3.879, 2.251, 3.831, 1.758, 3.831, 1.758, 3.992, 1.746, 3.992, 1.746, 3.831, 1.815, 3.879, 1.815, 3.831, 1.827, 3.831, 1.827, 3.879, 0.6274, 2.856, 0.6274, 2.695, 0.6313, 2.691, 0.6313, 2.86, 0.417, 2.856, 0.417, 2.695, 0.4209, 2.691, 0.4209, 2.86, 0.2066, 2.856, 0.2066, 2.695, 0.2104, 2.691, 0.2104, 2.86, 0.2066, 2.695, 0.1617, 2.695, 0.1578, 2.691, 0.2104, 2.691, 0.1013, 2.695, 0.05649, 2.695, 0.05261, 2.691, 0.1052, 2.691, 0.003875, 3.202, 0.003875, 3.363, 0.0, 3.367, 9.239e-08, 3.198, 0.003875, 2.864, 0.003875, 3.025, 9.239e-08, 3.029, 9.239e-08, 2.86, 0.4248, 3.363, 0.4696, 3.363, 0.4735, 3.367, 0.4209, 3.367, 0.53, 3.363, 0.5748, 3.363, 0.5787, 3.367, 0.5261, 3.367, 0.6274, 3.194, 0.6274, 3.033, 0.6313, 3.029, 0.6313, 3.198, 0.6274, 2.695, 0.5826, 2.695, 0.5787, 2.691, 0.6313, 2.691, 0.5222, 2.695, 0.4774, 2.695, 0.4735, 2.691, 0.5261, 2.691, 0.417, 2.695, 0.3721, 2.695, 0.3683, 2.691, 0.4209, 2.691, 0.3118, 2.695, 0.2669, 2.695, 0.2631, 2.691, 0.3157, 2.691, 0.003875, 3.363, 0.04874, 3.363, 0.05261, 3.367, 0.0, 3.367, 0.1091, 3.363, 0.154, 3.363, 0.1578, 3.367, 0.1052, 3.367, 0.2143, 3.363, 0.2592, 3.363, 0.2631, 3.367, 0.2104, 3.367, 0.3195, 3.363, 0.3644, 3.363, 0.3683, 3.367, 0.3157, 3.367, 0.4248, 3.202, 0.4248, 3.363, 0.4209, 3.367, 0.4209, 3.198, 0.417, 3.194, 0.417, 3.033, 0.4209, 3.029, 0.4209, 3.198, 0.4248, 2.864, 0.4248, 3.025, 0.4209, 3.029, 0.4209, 2.86, 0.2143, 3.202, 0.2143, 3.363, 0.2104, 3.367, 0.2104, 3.198, 0.2066, 3.194, 0.2066, 3.033, 0.2104, 3.029, 0.2104, 3.198, 0.2143, 2.864, 0.2143, 3.025, 0.2104, 3.029, 0.2104, 2.86, 0.3721, 2.695, 0.3721, 2.856, 0.3683, 2.86, 0.3683, 2.691, 0.3644, 3.363, 0.3644, 3.202, 0.3683, 3.198, 0.3683, 3.367, 0.3721, 3.033, 0.3721, 3.194, 0.3683, 3.198, 0.3683, 3.029, 0.3644, 3.025, 0.3644, 2.864, 0.3683, 2.86, 0.3683, 3.029, 0.3118, 2.856, 0.3118, 2.695, 0.3157, 2.691, 0.3157, 2.86, 0.3195, 3.202, 0.3195, 3.363, 0.3157, 3.367, 0.3157, 3.198, 0.3118, 3.194, 0.3118, 3.033, 0.3157, 3.029, 0.3157, 3.198, 0.3195, 2.864, 0.3195, 3.025, 0.3157, 3.029, 0.3157, 2.86, 0.2669, 2.695, 0.2669, 2.856, 0.2631, 2.86, 0.2631, 2.691, 0.2592, 3.363, 0.2592, 3.202, 0.2631, 3.198, 0.2631, 3.367, 0.2669, 3.033, 0.2669, 3.194, 0.2631, 3.198, 0.2631, 3.029, 0.2592, 3.025, 0.2592, 2.864, 0.2631, 2.86, 0.2631, 3.029, 0.3721, 3.194, 0.417, 3.194, 0.4209, 3.198, 0.3683, 3.198, 0.417, 3.033, 0.3721, 3.033, 0.3683, 3.029, 0.4209, 3.029, 0.3721, 2.856, 0.417, 2.856, 0.4209, 2.86, 0.3683, 2.86, 0.3644, 3.202, 0.3195, 3.202, 0.3157, 3.198, 0.3683, 3.198, 0.3195, 3.025, 0.3644, 3.025, 0.3683, 3.029, 0.3157, 3.029, 0.3644, 2.864, 0.3195, 2.864, 0.3157, 2.86, 0.3683, 2.86, 0.2669, 3.194, 0.3118, 3.194, 0.3157, 3.198, 0.2631, 3.198, 0.3118, 3.033, 0.2669, 3.033, 0.2631, 3.029, 0.3157, 3.029, 0.2669, 2.856, 0.3118, 2.856, 0.3157, 2.86, 0.2631, 2.86, 0.2592, 3.202, 0.2143, 3.202, 0.2104, 3.198, 0.2631, 3.198, 0.2143, 3.025, 0.2592, 3.025, 0.2631, 3.029, 0.2104, 3.029, 0.2592, 2.864, 0.2143, 2.864, 0.2104, 2.86, 0.2631, 2.86, 0.5826, 2.695, 0.5826, 2.856, 0.5787, 2.86, 0.5787, 2.691, 0.5748, 3.363, 0.5748, 3.202, 0.5787, 3.198, 0.5787, 3.367, 0.5826, 3.033, 0.5826, 3.194, 0.5787, 3.198, 0.5787, 3.029, 0.5748, 3.025, 0.5748, 2.864, 0.5787, 2.86, 0.5787, 3.029, 0.5222, 2.856, 0.5222, 2.695, 0.5261, 2.691, 0.5261, 2.86, 0.53, 3.202, 0.53, 3.363, 0.5261, 3.367, 0.5261, 3.198, 0.5222, 3.194, 0.5222, 3.033, 0.5261, 3.029, 0.5261, 3.198, 0.53, 2.864, 0.53, 3.025, 0.5261, 3.029, 0.5261, 2.86, 0.4774, 2.695, 0.4774, 2.856, 0.4735, 2.86, 0.4735, 2.691, 0.4696, 3.363, 0.4696, 3.202, 0.4735, 3.198, 0.4735, 3.367, 0.4774, 3.033, 0.4774, 3.194, 0.4735, 3.198, 0.4735, 3.029, 0.4696, 3.025, 0.4696, 2.864, 0.4735, 2.86, 0.4735, 3.029, 0.5826, 3.194, 0.6274, 3.194, 0.6313, 3.198, 0.5787, 3.198, 0.6274, 3.033, 0.5826, 3.033, 0.5787, 3.029, 0.6313, 3.029, 0.5826, 2.856, 0.6274, 2.856, 0.6313, 2.86, 0.5787, 2.86, 0.5748, 3.202, 0.53, 3.202, 0.5261, 3.198, 0.5787, 3.198, 0.53, 3.025, 0.5748, 3.025, 0.5787, 3.029, 0.5261, 3.029, 0.5748, 2.864, 0.53, 2.864, 0.5261, 2.86, 0.5787, 2.86, 0.4774, 3.194, 0.5222, 3.194, 0.5261, 3.198, 0.4735, 3.198, 0.5222, 3.033, 0.4774, 3.033, 0.4735, 3.029, 0.5261, 3.029, 0.4774, 2.856, 0.5222, 2.856, 0.5261, 2.86, 0.4735, 2.86, 0.4696, 3.202, 0.4248, 3.202, 0.4209, 3.198, 0.4735, 3.198, 0.4248, 3.025, 0.4696, 3.025, 0.4735, 3.029, 0.4209, 3.029, 0.4696, 2.864, 0.4248, 2.864, 0.4209, 2.86, 0.4735, 2.86, 0.1617, 2.695, 0.1617, 2.856, 0.1578, 2.86, 0.1578, 2.691, 0.154, 3.363, 0.154, 3.202, 0.1578, 3.198, 0.1578, 3.367, 0.1617, 3.033, 0.1617, 3.194, 0.1578, 3.198, 0.1578, 3.029, 0.154, 3.025, 0.154, 2.864, 0.1578, 2.86, 0.1578, 3.029, 0.1013, 2.856, 0.1013, 2.695, 0.1052, 2.691, 0.1052, 2.86, 0.1091, 3.202, 0.1091, 3.363, 0.1052, 3.367, 0.1052, 3.198, 0.1013, 3.194, 0.1013, 3.033, 0.1052, 3.029, 0.1052, 3.198, 0.1091, 2.864, 0.1091, 3.025, 0.1052, 3.029, 0.1052, 2.86, 0.05649, 2.695, 0.05649, 2.856, 0.05261, 2.86, 0.05261, 2.691, 0.04874, 3.363, 0.04874, 3.202, 0.05261, 3.198, 0.05261, 3.367, 0.05649, 3.033, 0.05649, 3.194, 0.05261, 3.198, 0.05261, 3.029, 0.04874, 3.025, 0.04874, 2.864, 0.05261, 2.86, 0.05261, 3.029, 0.1617, 3.194, 0.2066, 3.194, 0.2104, 3.198, 0.1578, 3.198, 0.2066, 3.033, 0.1617, 3.033, 0.1578, 3.029, 0.2104, 3.029, 0.1617, 2.856, 0.2066, 2.856, 0.2104, 2.86, 0.1578, 2.86, 0.154, 3.202, 0.1091, 3.202, 0.1052, 3.198, 0.1578, 3.198, 0.1091, 3.025, 0.154, 3.025, 0.1578, 3.029, 0.1052, 3.029, 0.154, 2.864, 0.1091, 2.864, 0.1052, 2.86, 0.1578, 2.86, 0.05649, 3.194, 0.1013, 3.194, 0.1052, 3.198, 0.05261, 3.198, 0.1013, 3.033, 0.05649, 3.033, 0.05261, 3.029, 0.1052, 3.029, 0.05649, 2.856, 0.1013, 2.856, 0.1052, 2.86, 0.05261, 2.86, 0.04874, 3.202, 0.003875, 3.202, 9.239e-08, 3.198, 0.05261, 3.198, 0.003875, 3.025, 0.04874, 3.025, 0.05261, 3.029, 9.239e-08, 3.029, 0.04874, 2.864, 0.003875, 2.864, 9.239e-08, 2.86, 0.05261, 2.86, 1.054, 3.679, 1.009, 3.679, 1.009, 3.519, 1.054, 3.519, 1.668, 3.831, 1.623, 3.831, 1.623, 3.67, 1.668, 3.67, 2.027, 3.67, 1.982, 3.67, 1.982, 3.51, 2.027, 3.51, 0.8745, 3.679, 0.8296, 3.679, 0.8296, 3.519, 0.8745, 3.519, 1.937, 3.51, 1.982, 3.51, 1.982, 3.67, 1.937, 3.67, 2.1, 3.67, 2.1, 3.831, 2.095, 3.831, 2.095, 3.67, 1.982, 3.67, 2.027, 3.67, 2.027, 3.831, 1.982, 3.831, 2.403, 1.819, 2.403, 1.772, 2.408, 1.787, 2.408, 1.823, 1.502, 3.519, 1.547, 3.519, 1.547, 3.679, 1.502, 3.679, 0.9642, 3.519, 1.009, 3.519, 1.009, 3.679, 0.9642, 3.679, 1.144, 3.679, 1.099, 3.679, 1.099, 3.519, 1.144, 3.519, 2.027, 3.51, 2.072, 3.51, 2.072, 3.67, 2.027, 3.67, 1.323, 3.519, 1.368, 3.519, 1.368, 3.679, 1.323, 3.679, 1.758, 3.831, 1.713, 3.831, 1.713, 3.67, 1.758, 3.67, 1.458, 3.679, 1.413, 3.679, 1.413, 3.519, 1.458, 3.519, 1.713, 3.831, 1.668, 3.831, 1.668, 3.67, 1.713, 3.67, 2.072, 3.831, 2.027, 3.831, 2.027, 3.67, 2.072, 3.67, 2.296, 3.67, 2.251, 3.67, 2.251, 3.51, 2.296, 3.51, 1.937, 3.67, 1.982, 3.67, 1.982, 3.831, 1.937, 3.831, 1.668, 3.51, 1.713, 3.51, 1.713, 3.67, 1.668, 3.67, 1.188, 3.519, 1.233, 3.519, 1.233, 3.679, 1.188, 3.679, 0.9642, 3.679, 0.9193, 3.679, 0.9193, 3.519, 0.9642, 3.519, 1.278, 3.519, 1.323, 3.519, 1.323, 3.679, 1.278, 3.679, 1.892, 3.67, 1.937, 3.67, 1.937, 3.831, 1.892, 3.831, 1.144, 3.84, 1.144, 3.679, 1.156, 3.679, 1.156, 3.84, 0.9708, 3.679, 0.9708, 3.84, 0.9588, 3.84, 0.9588, 3.679, 1.539, 3.84, 1.539, 3.679, 1.551, 3.679, 1.551, 3.84, 2.62, 1.823, 2.62, 1.871, 2.608, 1.871, 2.608, 1.823, 2.287, 3.67, 2.287, 3.831, 2.275, 3.831, 2.275, 3.67, 0.9467, 3.84, 0.9467, 3.679, 0.9588, 3.679, 0.9588, 3.84, 1.527, 3.679, 1.527, 3.84, 1.515, 3.84, 1.515, 3.679, 1.88, 3.831, 1.88, 3.879, 1.868, 3.879, 1.868, 3.831, 0.9226, 3.679, 0.9226, 3.84, 0.9106, 3.84, 0.9106, 3.679, 0.9829, 3.84, 0.9829, 3.679, 0.9949, 3.679, 0.9949, 3.84, 0.8209, 3.679, 0.8209, 3.84, 0.8088, 3.84, 0.8088, 3.679, 0.7389, 3.675, 0.7389, 3.835, 0.7268, 3.835, 0.7268, 3.675, 2.23, 3.835, 2.23, 3.883, 2.218, 3.883, 2.218, 3.835, 0.7847, 3.84, 0.7847, 3.679, 0.7968, 3.679, 0.7968, 3.84, 2.263, 3.831, 2.263, 3.67, 2.275, 3.67, 2.275, 3.831, 1.547, 3.679, 1.547, 3.519, 1.559, 3.519, 1.559, 3.679, 2.654, 1.819, 2.654, 1.772, 2.666, 1.772, 2.666, 1.819, 1.404, 3.679, 1.404, 3.84, 1.392, 3.84, 1.392, 3.679, 1.257, 3.84, 1.257, 3.679, 1.269, 3.679, 1.269, 3.84, 2.185, 3.831, 2.185, 3.879, 2.173, 3.879, 2.173, 3.831, 0.7968, 3.84, 0.7968, 3.887, 0.7847, 3.887, 0.7847, 3.84, 2.1, 3.879, 2.1, 3.831, 2.112, 3.831, 2.112, 3.879, 2.201, 3.835, 2.201, 3.674, 2.213, 3.674, 2.213, 3.835, 1.722, 3.879, 1.722, 3.831, 1.734, 3.831, 1.734, 3.879, 2.548, 1.823, 2.548, 1.871, 2.536, 1.871, 2.536, 1.823, 2.141, 3.831, 2.141, 3.879, 2.129, 3.879, 2.129, 3.831, 2.218, 3.835, 2.218, 3.674, 2.23, 3.674, 2.23, 3.835, 1.019, 3.84, 1.019, 3.679, 1.031, 3.679, 1.031, 3.84, 0.7268, 3.835, 0.7268, 3.883, 0.7148, 3.883, 0.7148, 3.835, 2.072, 3.879, 2.072, 3.831, 2.084, 3.831, 2.084, 3.879, 2.642, 1.819, 2.642, 1.772, 2.654, 1.772, 2.654, 1.819, 2.569, 1.819, 2.569, 1.772, 2.581, 1.772, 2.581, 1.819, 2.437, 1.772, 2.437, 1.819, 2.425, 1.819, 2.425, 1.772, 2.452, 1.871, 2.452, 1.823, 2.464, 1.823, 2.464, 1.871, 1.958, 3.831, 1.958, 3.879, 1.946, 3.879, 1.946, 3.831, 2.439, 1.871, 2.439, 1.823, 2.452, 1.823, 2.452, 1.871, 2.666, 1.819, 2.666, 1.772, 2.678, 1.772, 2.678, 1.819, 2.201, 3.883, 2.201, 3.835, 2.213, 3.835, 2.213, 3.883, 2.476, 1.823, 2.476, 1.871, 2.464, 1.871, 2.464, 1.823, 2.605, 1.772, 2.605, 1.819, 2.593, 1.819, 2.593, 1.772, 1.856, 3.879, 1.856, 3.831, 1.868, 3.831, 1.868, 3.879, 2.473, 1.819, 2.473, 1.772, 2.485, 1.772, 2.485, 1.819, 1.982, 3.831, 1.982, 3.879, 1.97, 3.879, 1.97, 3.831, 2.668, 1.871, 2.668, 1.823, 2.68, 1.823, 2.68, 1.871, 1.56, 3.885, 1.56, 3.838, 1.572, 3.838, 1.572, 3.885, 2.129, 3.831, 2.129, 3.879, 2.117, 3.879, 2.117, 3.831, 1.851, 3.831, 1.851, 3.879, 1.839, 3.879, 1.839, 3.831, 2.247, 3.831, 2.247, 3.879, 2.235, 3.879, 2.235, 3.831, 2.62, 1.871, 2.62, 1.823, 2.632, 1.823, 2.632, 1.871, 2.275, 3.831, 2.275, 3.879, 2.263, 3.879, 2.263, 3.831, 1.916, 3.879, 1.916, 3.831, 1.928, 3.831, 1.928, 3.879, 1.596, 3.838, 1.596, 3.885, 1.584, 3.885, 1.584, 3.838, 2.197, 3.831, 2.197, 3.879, 2.185, 3.879, 2.185, 3.831, 1.97, 3.831, 1.97, 3.879, 1.958, 3.879, 1.958, 3.831, 2.704, 1.871, 2.704, 1.823, 2.717, 1.823, 2.717, 1.871, 0.7509, 3.883, 0.7509, 3.835, 0.763, 3.835, 0.763, 3.883, 2.617, 1.819, 2.617, 1.772, 2.63, 1.772, 2.63, 1.819, 1.934, 3.879, 1.934, 3.831, 1.946, 3.831, 1.946, 3.879, 2.391, 1.819, 2.391, 1.772, 2.403, 1.772, 2.403, 1.819, 2.644, 1.823, 2.644, 1.871, 2.632, 1.871, 2.632, 1.823, 2.027, 3.831, 2.027, 3.879, 2.015, 3.879, 2.015, 3.831, 2.617, 1.772, 2.617, 1.819, 2.605, 1.819, 2.605, 1.772, 1.066, 3.84, 1.066, 3.679, 1.078, 3.679, 1.078, 3.84, 2.051, 3.879, 2.051, 3.831, 2.063, 3.831, 2.063, 3.879, 2.275, 3.879, 2.275, 3.831, 2.287, 3.831, 2.287, 3.879, 1.482, 3.679, 1.482, 3.84, 1.47, 3.84, 1.47, 3.679, 1.12, 3.84, 1.12, 3.679, 1.132, 3.679, 1.132, 3.84, 2.425, 1.776, 2.425, 1.823, 2.413, 1.823, 2.413, 1.776, 0.8865, 3.679, 0.8865, 3.84, 0.8745, 3.84, 0.8745, 3.679, 1.368, 3.679, 1.368, 3.84, 1.356, 3.84, 1.356, 3.679, 1.904, 3.879, 1.904, 3.831, 1.916, 3.831, 1.916, 3.879, 2.1, 3.831, 2.1, 3.67, 2.112, 3.67, 2.112, 3.831, 0.6313, 3.487, 0.6313, 2.691, 0.7209, 2.691, 0.7209, 3.487, 2.316, 3.822, 2.441, 3.905, 2.629, 3.905, 2.754, 3.822, 2.761, 4.0, 2.309, 4.0, 1.155e-07, 3.946, 0.0, 3.367, 0.5255, 3.367, 0.5255, 3.946, 0.4816, 3.73, 0.4348, 3.621, 0.2628, 3.577, 0.09069, 3.621, 0.04396, 3.73, 0.1684, 3.812, 0.3571, 3.812, 0.4816, 3.73, 0.5255, 3.946, 1.155e-07, 3.946, 0.04396, 3.73, 2.309, 3.498, 2.309, 2.703, 2.422, 2.703, 2.422, 3.498, 2.309, 4.0, 2.309, 3.498, 2.761, 3.498, 2.761, 4.0, 2.754, 3.822, 2.707, 3.714, 2.535, 3.67, 2.363, 3.714, 2.316, 3.822, 2.835, 1.874, 2.835, 2.67, 2.671, 2.669, 2.671, 1.874, 2.422, 3.498, 2.422, 2.703, 2.604, 2.703, 2.604, 3.498, 0.4348, 3.621, 0.4816, 3.73, 0.4678, 3.725, 0.4272, 3.631, 2.371, 3.723, 2.33, 3.818, 2.316, 3.822, 2.363, 3.714, 0.3571, 3.812, 0.1684, 3.812, 0.1715, 3.801, 0.354, 3.801, 2.604, 2.703, 2.422, 2.703, 2.418, 2.691, 2.607, 2.691, 0.4272, 3.631, 0.2627, 3.589, 0.2628, 3.577, 0.4348, 3.621, 2.535, 3.681, 2.371, 3.723, 2.363, 3.714, 2.535, 3.67, 0.4816, 3.73, 0.3571, 3.812, 0.354, 3.801, 0.4678, 3.725, 2.33, 3.818, 2.444, 3.894, 2.441, 3.905, 2.316, 3.822, 0.1684, 3.812, 0.04396, 3.73, 0.0577, 3.725, 0.1715, 3.801, 2.626, 3.894, 2.74, 3.818, 2.754, 3.822, 2.629, 3.905, 2.699, 3.723, 2.535, 3.681, 2.535, 3.67, 2.707, 3.714, 0.09069, 3.621, 0.2628, 3.577, 0.2627, 3.589, 0.09831, 3.631, 0.04396, 3.73, 0.09069, 3.621, 0.09831, 3.631, 0.0577, 3.725, 2.74, 3.818, 2.699, 3.723, 2.707, 3.714, 2.754, 3.822, 2.786, 1.0, 2.786, 1.796, 2.697, 1.796, 2.697, 1.0, 2.168, 3.67, 2.168, 3.831, 2.145, 3.831, 2.145, 3.67, 2.095, 3.67, 2.095, 3.831, 2.072, 3.831, 2.072, 3.67, 0.5402, 3.422, 0.5743, 3.422, 0.5743, 3.424, 0.5409, 3.424, 0.7816, 1.973, 0.7817, 1.864, 0.7829, 1.866, 0.7829, 1.973, 2.335, 1.867, 2.335, 1.819, 2.34, 1.819, 2.34, 1.867, 2.145, 3.67, 2.145, 3.831, 2.14, 3.831, 2.14, 3.67, 0.5255, 3.527, 0.5255, 3.367, 0.5402, 3.422, 0.5402, 3.531, 2.363, 1.819, 2.363, 1.772, 2.368, 1.772, 2.368, 1.819, 2.413, 1.776, 2.413, 1.823, 2.408, 1.808, 2.408, 1.772, 2.173, 3.67, 2.173, 3.831, 2.168, 3.831, 2.168, 3.67, 2.363, 1.867, 2.363, 1.819, 2.368, 1.819, 2.368, 1.867, 0.5255, 3.367, 0.5704, 3.367, 0.5743, 3.422, 0.5402, 3.422, 2.213, 3.835, 2.213, 3.674, 2.218, 3.67, 2.218, 3.78, 0.623, 3.696, 0.5782, 3.696, 0.5743, 3.641, 0.6083, 3.641, 2.173, 3.831, 2.173, 3.67, 2.178, 3.67, 2.178, 3.831, 2.23, 3.835, 2.23, 3.674, 2.235, 3.67, 2.235, 3.78, 0.6362, 3.501, 0.6792, 3.655, 0.6606, 3.602, 0.6313, 3.498, 1.608, 3.51, 1.565, 3.523, 1.56, 3.52, 1.592, 3.51, 2.368, 1.819, 2.368, 1.772, 2.391, 1.772, 2.391, 1.819, 2.34, 1.819, 2.34, 1.772, 2.363, 1.772, 2.363, 1.819, 2.178, 3.831, 2.178, 3.67, 2.201, 3.67, 2.201, 3.831, 2.14, 3.67, 2.14, 3.831, 2.117, 3.831, 2.117, 3.67, 2.368, 1.867, 2.368, 1.819, 2.391, 1.819, 2.391, 1.867, 2.34, 1.867, 2.34, 1.819, 2.363, 1.819, 2.363, 1.867, 0.4998, 0.0, 1.0, 0.0, 1.0, 0.5, 1.0, 1.0, 0.4998, 1.0, 0.0, 1.0, 0.0, 0.5, 0.0, 0.0, 0.5743, 3.422, 0.6083, 3.422, 0.6076, 3.424, 0.5743, 3.424, 0.5255, 3.696, 0.5255, 3.536, 0.5402, 3.531, 0.5402, 3.641, 0.6792, 3.487, 0.6362, 3.501, 0.6313, 3.498, 0.6639, 3.487, 0.5781, 3.367, 0.623, 3.367, 0.6083, 3.422, 0.5743, 3.422, 1.565, 3.523, 1.608, 3.677, 1.589, 3.625, 1.56, 3.52, 0.623, 3.367, 0.623, 3.527, 0.6083, 3.531, 0.6083, 3.422, 0.5704, 3.696, 0.5255, 3.696, 0.5402, 3.641, 0.5743, 3.641, 0.5743, 3.641, 0.5402, 3.641, 0.5409, 3.639, 0.5743, 3.639, 0.6083, 3.641, 0.5743, 3.641, 0.5743, 3.639, 0.6076, 3.639, 0.7817, 2.082, 0.7816, 1.973, 0.7829, 1.973, 0.7829, 2.08, 0.7829, 2.082, 0.7829, 2.191, 0.7816, 2.191, 0.7817, 2.084, 0.7829, 2.191, 0.7829, 2.301, 0.7817, 2.299, 0.7816, 2.191])
me_cube_001.materials.append(mat_frame)
me_cube_001.materials.append(mat_checker)
me_cube_001.materials.append(mat_front)
me_cube_001.materials.append(mat_foot)
me_cube_001.materials.append(mat_case)
me_cube_001.materials.append(mat_door)
me_cube_001.materials.append(mat_cooling)
me_cube_001.materials.append(mat_logo)
me_cube_001.materials.append(mat_panel)
me_cube_001.materials.append(mat_monitor)
me_cube_001.use_remesh_preserve_volume = False
me_cube_001.use_remesh_preserve_attributes = False
me_cube_001.use_mirror_vertex_groups = False
me_cube_001.update()

# ---- objects
ob_cube = bpy.data.objects.new('Cube', me_cube_001)
ob_stage = bpy.data.objects.new('Stage', None)
ob_lights_and_cameras = bpy.data.objects.new('Lights and Cameras', None)
ob_light_key = bpy.data.objects.new('Light Key', light_light_key)
ob_light_top = bpy.data.objects.new('Light Top', light_light_top)
ob_light_fill_green = bpy.data.objects.new('Light Fill Green', light_light_fill_green)
ob_light_fill_blue = bpy.data.objects.new('Light Fill Blue', light_light_fill_blue)
ob_light_bottom = bpy.data.objects.new('Light Bottom', light_light_bottom)
ob_light_back = bpy.data.objects.new('Light Back', light_light_back)
ob_camera_main = bpy.data.objects.new('Camera Main', cam_camera_main)

# ---- transforms, parenting, visibility, modifiers, constraints
ob_cube.location = (0.0, 0.0, 0.0)
ob_cube.scale = (0.5, 1.0, 1.5)
ob_cube.lineart.crease_threshold = 0.0
ob_stage.location = (0.0, 0.0, 0.0)
ob_stage.empty_image_offset = (0.0, 0.0)
ob_stage.hide_viewport = True
ob_stage.lineart.crease_threshold = 0.0
ob_lights_and_cameras.parent = ob_stage
ob_lights_and_cameras.location = (0.0, 0.0, 0.0)
ob_lights_and_cameras.empty_image_offset = (0.0, 0.0)
ob_lights_and_cameras.hide_viewport = True
ob_lights_and_cameras.lineart.crease_threshold = 0.0
ob_light_key.parent = ob_lights_and_cameras
ob_light_key.location = (0.005192, -42.01, 44.51)
ob_light_key.rotation_euler = (5.225e-08, 0.767, -1.571)
ob_light_key.hide_viewport = True
ob_light_key.lineart.crease_threshold = 0.0
ob_light_top.parent = ob_lights_and_cameras
ob_light_top.location = (0.0, 0.0, 60.97)
ob_light_top.hide_viewport = True
ob_light_top.lineart.crease_threshold = 0.0
ob_light_fill_green.parent = ob_lights_and_cameras
ob_light_fill_green.location = (15.41, -17.7, 25.12)
ob_light_fill_green.rotation_euler = (0.02743, 0.747, -0.7753)
ob_light_fill_green.hide_viewport = True
ob_light_fill_green.lineart.crease_threshold = 0.0
ob_light_fill_blue.parent = ob_lights_and_cameras
ob_light_fill_blue.location = (-27.54, -31.1, 35.04)
ob_light_fill_blue.rotation_euler = (-0.02157, 0.8578, -2.296)
ob_light_fill_blue.hide_viewport = True
ob_light_fill_blue.lineart.crease_threshold = 0.0
ob_light_bottom.parent = ob_lights_and_cameras
ob_light_bottom.location = (0.0, 0.0, -1.0)
ob_light_bottom.rotation_euler = (0.0, -3.142, 2.029e-14)
ob_light_bottom.hide_viewport = True
ob_light_bottom.lineart.crease_threshold = 0.0
ob_light_back.parent = ob_lights_and_cameras
ob_light_back.location = (-3.815e-06, 7.562, 0.1251)
ob_light_back.rotation_euler = (0.004104, 1.777, -4.709)
ob_light_back.hide_viewport = True
ob_light_back.lineart.crease_threshold = 0.0
ob_camera_main.parent = ob_lights_and_cameras
ob_camera_main.location = (7.969, -21.52, 8.256)
ob_camera_main.rotation_euler = (1.228, -2.064e-08, 0.413)
ob_camera_main.lock_rotations_4d = False
ob_camera_main.empty_display_type = 'ARROWS'
ob_camera_main.color = (0.0, 0.0, 0.0, 0.0)
ob_camera_main.hide_viewport = True
ob_camera_main.display_type = 'WIRE'
ob_camera_main.lineart.crease_threshold = 0.0

# ---- collection membership
col_collection_1.objects.link(ob_cube)
col_collection_1.objects.link(ob_stage)
col_collection_1.objects.link(ob_lights_and_cameras)
col_collection_1.objects.link(ob_light_key)
col_collection_1.objects.link(ob_light_top)
col_collection_1.objects.link(ob_light_fill_green)
col_collection_1.objects.link(ob_light_fill_blue)
col_collection_1.objects.link(ob_light_bottom)
col_collection_1.objects.link(ob_light_back)
col_collection_1.objects.link(ob_camera_main)

# ---- scene / render settings (as saved in the file)
scene.camera = ob_camera_main
scene.frame_start = 1; scene.frame_end = 250; scene.frame_set(1)
scene.render.engine = 'BLENDER_EEVEE_NEXT'
scene.render.dither_intensity = 0.0
scene.cycles.use_denoising = False
scene.cycles.samples = 128
scene.cycles.sampling_pattern = 'TABULATED_SOBOL'
scene.cycles.use_adaptive_sampling = False
scene.cycles.use_light_tree = False
scene.cycles.blur_glossy = 0.0
scene.cycles.sample_clamp_indirect = 0.0
scene.view_settings.view_transform = 'Standard'
bpy.context.view_layer.update()
